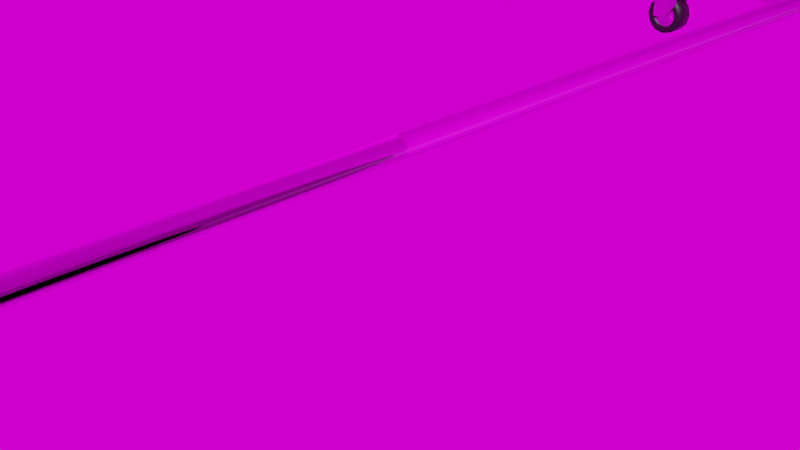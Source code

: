 # Source: pype.blend  (saved by Blender 3.3.6; exported with 4.5.12 LTS)
import bpy
from mathutils import Matrix  # noqa: F401  (used for matrix-valued properties, if any)

bpy.ops.wm.read_factory_settings(use_empty=True)
scene = bpy.context.scene
scene.name = 'Scene'

# ---- collections
col_art = bpy.data.collections.new('art'); scene.collection.children.link(col_art)

# ---- images (referenced by path relative to the original .blend; pixels are not part of the script)
import os
ASSET_DIR = os.environ.get("B2B_ASSET_DIR", "")  # directory of the original .blend (textures are referenced by path, not embedded)
HERE = os.path.dirname(os.path.abspath(__file__))  # packed textures are extracted next to this script under _unpacked/

def load_image(name, relpath, width, height, colorspace="sRGB"):
    """Load a texture the original file referenced (path relative to the .blend, or extracted next to this script)."""
    p = next((c for c in (os.path.join(HERE, relpath), os.path.join(ASSET_DIR, relpath)) if relpath and os.path.exists(c)), "")
    if p:
        img = bpy.data.images.load(p, check_existing=True)
        img.name = name
    else:  # same state as the original file: an image datablock whose file is absent (Cycles renders it pink)
        img = bpy.data.images.new(name, width, height)
        img.source = "FILE"
        img.filepath = "//" + (relpath or name)
    img.colorspace_settings.name = colorspace
    return img
img_metal012_2k_displacement_jpg_002 = load_image('Metal012_2K_Displacement.jpg.002', 'Metal012_2K-JPG/Metal012_2K_Displacement.jpg', 1024, 1024, 'Non-Color')
img_metal012_2k_color_jpg_002 = load_image('Metal012_2K_Color.jpg.002', 'Metal012_2K-JPG/Metal012_2K_Color.jpg', 1024, 1024, 'sRGB')
img_metal012_2k_color_jpg_003 = load_image('Metal012_2K_Color.jpg.003', 'Metal012_2K-JPG/Metal012_2K_Color.jpg', 1024, 1024, 'Non-Color')
img_metal012_2k_roughness_jpg_001 = load_image('Metal012_2K_Roughness.jpg.001', 'Metal012_2K-JPG/Metal012_2K_Roughness.jpg', 1024, 1024, 'Non-Color')
img_metal012_2k_normaldx_jpg_001 = load_image('Metal012_2K_NormalDX.jpg.001', 'Metal012_2K-JPG/Metal012_2K_NormalDX.jpg', 1024, 1024, 'Non-Color')
img_blocky_photo_studio_2k_hdr = load_image('blocky_photo_studio_2k.hdr', 'blocky_photo_studio_2k.hdr', 1024, 1024, 'Linear Rec.709')

# ---- materials (node trees are filled in below, after node groups)
mat_metal = bpy.data.materials.new('Metal')
mat_metal.use_transparent_shadow = False
mat_004 = bpy.data.materials.new('マテリアル.004')
mat_004.use_transparent_shadow = False

# ---- material node trees
mat_metal.use_nodes = True; mat_metal.node_tree.nodes.clear()
_N = mat_metal.node_tree.nodes; _L = mat_metal.node_tree.links
n0 = _N.new('NodeFrame'); n0.name = 'Frame'; n0.location = (-1270, 330)
n0.label = 'Mapping'
n0.width = 400
n1 = _N.new('NodeFrame'); n1.name = 'Frame.001'; n1.location = (-624, 530)
n1.label = 'Textures'
n1.width = 354
n2 = _N.new('ShaderNodeOutputMaterial'); n2.name = 'Material Output'; n2.location = (300, 300)
n3 = _N.new('ShaderNodeDisplacement'); n3.name = 'Displacement'; n3.location = (110, -400)
n3.inputs[2].default_value = 1.0
n4 = _N.new('ShaderNodeDisplacement'); n4.name = 'Displacement.001'; n4.location = (110, -400)
n4.inputs[2].default_value = 1.0
n5 = _N.new('ShaderNodeTexImage'); n5.name = 'Image Texture'; n5.location = (84, -1150)
n5.label = 'Displacement'
n5.image = img_metal012_2k_displacement_jpg_002
n6 = _N.new('ShaderNodeDisplacement'); n6.name = 'Displacement.002'; n6.location = (110, -400)
n6.inputs[2].default_value = 1.0
n7 = _N.new('ShaderNodeTexImage'); n7.name = 'Image Texture.001'; n7.location = (84, -30)
n7.label = 'Base Color'
n7.image = img_metal012_2k_color_jpg_002
n8 = _N.new('ShaderNodeTexImage'); n8.name = 'Image Texture.002'; n8.location = (84, -310)
n8.label = 'Metallic'
n8.image = img_metal012_2k_color_jpg_003
n9 = _N.new('ShaderNodeTexImage'); n9.name = 'Image Texture.003'; n9.location = (84, -590)
n9.label = 'Roughness'
n9.image = img_metal012_2k_roughness_jpg_001
n10 = _N.new('ShaderNodeTexImage'); n10.name = 'Image Texture.004'; n10.location = (84, -870)
n10.label = 'Normal'
n10.image = img_metal012_2k_normaldx_jpg_001
n11 = _N.new('ShaderNodeNormalMap'); n11.name = 'Normal Map'; n11.location = (-240, -340)
n12 = _N.new('ShaderNodeMapping'); n12.name = 'Mapping'; n12.location = (230, -30)
n13 = _N.new('NodeReroute'); n13.name = 'Reroute'; n13.location = (34, -700)
n13.width = 16
n13.socket_idname = 'NodeSocketVector'
n14 = _N.new('ShaderNodeTexCoord'); n14.name = 'Texture Coordinate'; n14.location = (30, -30)
n15 = _N.new('ShaderNodeBsdfPrincipled'); n15.name = 'Principled BSDF'; n15.location = (10, 300)
n15.distribution = 'GGX'
n15.subsurface_method = 'RANDOM_WALK_SKIN'
n15.inputs[3].default_value = 1.45
n15.inputs[11].default_value = 1.245
n15.inputs[27].default_value = (0.0, 0.0, 0.0, 1.0)
n15.inputs[28].default_value = 1.0
n5.parent = n1
n7.parent = n1
n8.parent = n1
n9.parent = n1
n10.parent = n1
n12.parent = n0
n13.parent = n1
n14.parent = n0
_L.new(n15.outputs[0], n2.inputs[0])
_L.new(n3.outputs[0], n2.inputs[2])
_L.new(n5.outputs[0], n6.inputs[0])
_L.new(n7.outputs[0], n15.inputs[0])
_L.new(n8.outputs[0], n15.inputs[1])
_L.new(n9.outputs[0], n15.inputs[2])
_L.new(n10.outputs[0], n11.inputs[1])
_L.new(n11.outputs[0], n15.inputs[5])
_L.new(n13.outputs[0], n7.inputs[0])
_L.new(n13.outputs[0], n8.inputs[0])
_L.new(n13.outputs[0], n9.inputs[0])
_L.new(n13.outputs[0], n10.inputs[0])
_L.new(n13.outputs[0], n5.inputs[0])
_L.new(n12.outputs[0], n13.inputs[0])
_L.new(n14.outputs[2], n12.inputs[0])
n2.is_active_output = True
mat_004.use_nodes = True; mat_004.node_tree.nodes.clear()
_N = mat_004.node_tree.nodes; _L = mat_004.node_tree.links
n0 = _N.new('ShaderNodeBsdfPrincipled'); n0.name = 'Principled BSDF'; n0.location = (10, 300)
n0.distribution = 'GGX'
n0.subsurface_method = 'RANDOM_WALK_SKIN'
n0.inputs[0].default_value = (0.0, 0.0, 0.0, 1.0)
n0.inputs[3].default_value = 1.45
n0.inputs[27].default_value = (0.0, 0.0, 0.0, 1.0)
n0.inputs[28].default_value = 1.0
n1 = _N.new('ShaderNodeOutputMaterial'); n1.name = 'Material Output'; n1.location = (300, 300)
_L.new(n0.outputs[0], n1.inputs[0])
n1.is_active_output = True

# ---- world
world_world = bpy.data.worlds.new('World'); scene.world = world_world
world_world.use_nodes = True; world_world.node_tree.nodes.clear()
_N = world_world.node_tree.nodes; _L = world_world.node_tree.links
n0 = _N.new('ShaderNodeOutputWorld'); n0.name = 'World Output'; n0.location = (300, 300)
n1 = _N.new('ShaderNodeBackground'); n1.name = 'Background'; n1.location = (10, 300)
n2 = _N.new('ShaderNodeTexImage'); n2.name = 'Image Texture'; n2.location = (-291, 288)
n2.image = img_blocky_photo_studio_2k_hdr
_L.new(n1.outputs[0], n0.inputs[0])
_L.new(n2.outputs[0], n1.inputs[0])
n0.is_active_output = True
world_world.color = (0.05088, 0.05088, 0.05088)
world_world.use_sun_shadow = False
world_world.sun_shadow_jitter_overblur = 0.0

# ---- cameras
cam_camera = bpy.data.cameras.new('Camera')
cam_camera.clip_end = 100.0
cam_camera.ortho_scale = 7.314

# ---- lights
light_light = bpy.data.lights.new('Light', 'POINT')
light_light.transmission_factor = 0.0
light_light.energy = 1000.0
light_light.shadow_soft_size = 0.1
light_light.shadow_maximum_resolution = 0.006
light_light.use_absolute_resolution = True
light_spot = bpy.data.lights.new('Spot', 'POINT')
light_spot.transmission_factor = 0.0
light_spot.energy = 1000.0
light_spot.shadow_soft_size = 0.25
light_spot.shadow_maximum_resolution = 0.006
light_spot.use_absolute_resolution = True

# ---- meshes
me_001 = bpy.data.meshes.new('円.001')
me_001.from_pydata([(0.0, 1.0, 0.0), (-0.7071, 0.7071, 0.0), (-1.0, 0.0, 0.0), (-0.7071, -0.7071, 0.0), (0.0, -1.0, 0.0), (0.7071, -0.7071, 0.0), (1.0, 0.0, 0.0), (0.7071, 0.7071, 0.0), (-3.864e-07, 1.15, 1.413), (-0.7042, 0.8131, 1.819), (-0.9959, 2.028e-08, 1.988), (-0.7042, -0.8131, 1.819), (-3.45e-07, -1.15, 1.413), (0.7042, -0.8131, 1.006), (0.9959, -2.112e-08, 0.8377), (0.7042, 0.8131, 1.006), (0.9939, 1.15, 2.429), (0.5873, 0.8131, 3.133), (0.4189, 5.892e-08, 3.425), (0.5873, -0.8131, 3.133), (0.9939, -1.15, 2.429), (1.4, -0.8131, 1.725), (1.569, 1.752e-08, 1.433), (1.4, 0.8131, 1.725), (1.727, 1.011, 2.465), (1.727, 0.7147, 3.179), (1.727, 2.409e-07, 3.475), (1.727, -0.7147, 3.179), (1.727, -1.011, 2.465), (1.727, -0.7147, 1.75), (1.727, 2.046e-07, 1.454), (1.727, 0.7147, 1.75), (1.749, 1.129, 2.465), (1.749, 0.7987, 3.263), (1.749, 1.019e-08, 3.594), (1.749, -0.7987, 3.263), (1.749, -1.129, 2.465), (1.749, -0.7987, 1.666), (1.749, -3.048e-08, 1.335), (1.749, 0.7987, 1.666), (1.977, 1.129, 2.465), (1.977, 0.7987, 3.263), (1.977, 1.019e-08, 3.594), (1.977, -0.7987, 3.263), (1.977, -1.129, 2.465), (1.977, -0.7987, 1.666), (1.977, -3.048e-08, 1.335), (1.977, 0.7987, 1.666), (2.066, 1.18, 2.465), (2.066, 1.18, 3.848), (2.066, 1.019e-08, 3.848), (2.066, -1.104, 3.848), (2.066, -1.104, 2.465), (2.066, -1.104, 1.102), (2.066, -2.98e-08, 1.102), (2.066, 1.18, 1.102), (4.569, 1.18, 2.465), (4.569, 1.18, 3.848), (4.569, -1.104, 3.848), (4.569, -1.104, 2.465), (2.881, -1.104, 1.102), (2.881, 1.18, 1.102), (0.002219, 0.9021, 0.009024), (-0.6354, 0.6418, 0.004076), (-0.9036, 0.0, 0.0008523), (-0.6354, -0.6418, 0.004076), (0.002219, -0.9021, 0.009024), (0.6357, -0.6402, 0.005888), (0.9035, -7.86e-09, 0.001778), (0.6357, 0.6402, 0.005888), (0.01009, 1.051, 1.415), (-0.6339, 0.7444, 1.792), (-0.8994, 1.393e-08, 1.947), (-0.6339, -0.7444, 1.792), (0.01009, -1.051, 1.415), (0.6446, -0.7347, 1.035), (0.8994, -2.007e-08, 0.8763), (0.6446, 0.7347, 1.035), (0.9889, 1.051, 2.418), (0.6152, 0.7439, 3.064), (0.4614, 4.631e-08, 3.33), (0.6152, -0.7439, 3.064), (0.9889, -1.051, 2.418), (1.364, -0.7358, 1.779), (1.521, 3.675e-08, 1.523), (1.364, 0.7358, 1.779), (1.82, 0.9068, 2.46), (1.82, 0.6535, 3.112), (1.819, 2.847e-07, 3.39), (1.82, -0.6535, 3.112), (1.82, -0.9068, 2.46), (1.82, -0.64, 1.828), (1.82, 1.342e-07, 1.557), (1.82, 0.64, 1.828), (1.82, 1.028, 2.465), (1.82, 0.7272, 3.192), (1.82, 5.534e-08, 3.493), (1.82, -0.7272, 3.192), (1.82, -1.028, 2.465), (1.82, -0.7272, 1.737), (1.82, -5.035e-08, 1.436), (1.82, 0.7272, 1.737), (2.051, 1.039, 2.465), (2.066, 0.7323, 3.204), (2.068, 7.788e-05, 3.507), (2.06, -0.7281, 3.206), (2.036, -1.036, 2.465), (2.06, -0.7284, 1.724), (2.066, 8.141e-05, 1.423), (2.065, 0.7326, 1.725), (2.13, 1.09, 2.465), (2.142, 1.091, 3.837), (2.154, 7.579e-05, 3.83), (2.139, -1.016, 3.836), (2.123, -1.014, 2.465), (2.139, -1.016, 1.114), (2.154, 7.999e-05, 1.12), (2.142, 1.091, 1.113), (4.569, 1.09, 2.465), (4.569, 1.09, 3.848), (4.569, -1.014, 3.848), (4.569, -1.014, 2.465), (2.881, -1.014, 1.102), (2.881, 1.09, 1.102)], [], [(6, 7, 15, 14), (4, 5, 13, 12), (2, 3, 11, 10), (0, 1, 9, 8), (7, 0, 8, 15), (5, 6, 14, 13), (3, 4, 12, 11), (1, 2, 10, 9), (15, 8, 16, 23), (13, 14, 22, 21), (11, 12, 20, 19), (9, 10, 18, 17), (14, 15, 23, 22), (12, 13, 21, 20), (10, 11, 19, 18), (8, 9, 17, 16), (18, 19, 27, 26), (16, 17, 25, 24), (23, 16, 24, 31), (21, 22, 30, 29), (19, 20, 28, 27), (17, 18, 26, 25), (22, 23, 31, 30), (20, 21, 29, 28), (26, 27, 35, 34), (24, 25, 33, 32), (31, 24, 32, 39), (29, 30, 38, 37), (27, 28, 36, 35), (25, 26, 34, 33), (30, 31, 39, 38), (28, 29, 37, 36), (38, 39, 47, 46), (36, 37, 45, 44), (34, 35, 43, 42), (32, 33, 41, 40), (39, 32, 40, 47), (37, 38, 46, 45), (35, 36, 44, 43), (33, 34, 42, 41), (43, 44, 52, 51), (41, 42, 50, 49), (46, 47, 55, 54), (44, 45, 53, 52), (42, 43, 51, 50), (40, 41, 49, 48), (47, 40, 48, 55), (45, 46, 54, 53), (55, 48, 56, 61), (51, 52, 59, 58), (52, 53, 60, 59), (48, 49, 57, 56), (68, 76, 77, 69), (66, 74, 75, 67), (64, 72, 73, 65), (62, 70, 71, 63), (69, 77, 70, 62), (67, 75, 76, 68), (65, 73, 74, 66), (63, 71, 72, 64), (77, 85, 78, 70), (75, 83, 84, 76), (73, 81, 82, 74), (71, 79, 80, 72), (76, 84, 85, 77), (74, 82, 83, 75), (72, 80, 81, 73), (70, 78, 79, 71), (80, 88, 89, 81), (78, 86, 87, 79), (85, 93, 86, 78), (83, 91, 92, 84), (81, 89, 90, 82), (79, 87, 88, 80), (84, 92, 93, 85), (82, 90, 91, 83), (88, 96, 97, 89), (86, 94, 95, 87), (93, 101, 94, 86), (91, 99, 100, 92), (89, 97, 98, 90), (87, 95, 96, 88), (92, 100, 101, 93), (90, 98, 99, 91), (100, 108, 109, 101), (98, 106, 107, 99), (96, 104, 105, 97), (94, 102, 103, 95), (101, 109, 102, 94), (99, 107, 108, 100), (97, 105, 106, 98), (95, 103, 104, 96), (105, 113, 114, 106), (103, 111, 112, 104), (108, 116, 117, 109), (106, 114, 115, 107), (104, 112, 113, 105), (102, 110, 111, 103), (109, 117, 110, 102), (107, 115, 116, 108), (117, 123, 118, 110), (113, 120, 121, 114), (114, 121, 122, 115), (110, 118, 119, 111), (1, 0, 62, 63), (2, 1, 63, 64), (3, 2, 64, 65), (4, 3, 65, 66), (5, 4, 66, 67), (6, 5, 67, 68), (7, 6, 68, 69), (0, 7, 69, 62), (49, 50, 112, 111), (50, 51, 113, 112), (53, 54, 116, 115), (54, 55, 117, 116), (56, 57, 119, 118), (58, 59, 121, 120), (59, 60, 122, 121), (61, 56, 118, 123), (55, 61, 123, 117), (51, 58, 120, 113), (60, 53, 115, 122), (57, 49, 111, 119)])
me_001.polygons.foreach_set('use_smooth', [True] * 124)
_uv = me_001.uv_layers.new(name='UVマップ')
_uv.uv.foreach_set('vector', [0.0, 0.0, 0.0, 0.0, 0.0, 0.0, 0.0, 0.0, 0.0, 0.0, 0.0, 0.0, 0.0, 0.0, 0.0, 0.0, 0.0, 0.0, 0.0, 0.0, 0.0, 0.0, 0.0, 0.0, 0.0, 0.0, 0.0, 0.0, 0.0, 0.0, 0.0, 0.0, 0.0, 0.0, 0.0, 0.0, 0.0, 0.0, 0.0, 0.0, 0.0, 0.0, 0.0, 0.0, 0.0, 0.0, 0.0, 0.0, 0.0, 0.0, 0.0, 0.0, 0.0, 0.0, 0.0, 0.0, 0.0, 0.0, 0.0, 0.0, 0.0, 0.0, 0.0, 0.0, 0.0, 0.0, 0.0, 0.0, 0.0, 0.0, 0.0, 0.0, 0.0, 0.0, 0.0, 0.0, 0.0, 0.0, 0.0, 0.0, 0.0, 0.0, 0.0, 0.0, 0.0, 0.0, 0.0, 0.0, 0.0, 0.0, 0.0, 0.0, 0.0, 0.0, 0.0, 0.0, 0.0, 0.0, 0.0, 0.0, 0.0, 0.0, 0.0, 0.0, 0.0, 0.0, 0.0, 0.0, 0.0, 0.0, 0.0, 0.0, 0.0, 0.0, 0.0, 0.0, 0.0, 0.0, 0.0, 0.0, 0.0, 0.0, 0.0, 0.0, 0.0, 0.0, 0.0, 0.0, 0.0, 0.0, 0.0, 0.0, 0.0, 0.0, 0.0, 0.0, 0.0, 0.0, 0.0, 0.0, 0.0, 0.0, 0.0, 0.0, 0.0, 0.0, 0.0, 0.0, 0.0, 0.0, 0.0, 0.0, 0.0, 0.0, 0.0, 0.0, 0.0, 0.0, 0.0, 0.0, 0.0, 0.0, 0.0, 0.0, 0.0, 0.0, 0.0, 0.0, 0.0, 0.0, 0.0, 0.0, 0.0, 0.0, 0.0, 0.0, 0.0, 0.0, 0.0, 0.0, 0.0, 0.0, 0.0, 0.0, 0.0, 0.0, 0.0, 0.0, 0.0, 0.0, 0.0, 0.0, 0.0, 0.0, 0.0, 0.0, 0.0, 0.0, 0.0, 0.0, 0.0, 0.0, 0.0, 0.0, 0.0, 0.0, 0.0, 0.0, 0.0, 0.0, 0.0, 0.0, 0.0, 0.0, 0.0, 0.0, 0.0, 0.0, 0.0, 0.0, 0.0, 0.0, 0.0, 0.0, 0.0, 0.0, 0.0, 0.0, 0.0, 0.0, 0.0, 0.0, 0.0, 0.0, 0.0, 0.0, 0.0, 0.0, 0.0, 0.0, 0.0, 0.0, 0.0, 0.0, 0.0, 0.0, 0.0, 0.0, 0.0, 0.0, 0.0, 0.0, 0.0, 0.0, 0.0, 0.0, 0.0, 0.0, 0.0, 0.0, 0.0, 0.0, 0.0, 0.0, 0.0, 0.0, 0.0, 0.0, 0.0, 0.0, 0.0, 0.0, 0.0, 0.0, 0.0, 0.0, 0.0, 0.0, 0.0, 0.0, 0.0, 0.0, 0.0, 0.0, 0.0, 0.0, 0.0, 0.0, 0.0, 0.0, 0.0, 0.0, 0.0, 0.0, 0.0, 0.0, 0.0, 0.0, 0.0, 0.0, 0.0, 0.0, 0.0, 0.0, 0.0, 0.0, 0.0, 0.0, 0.0, 0.0, 0.0, 0.0, 0.0, 0.0, 0.0, 0.0, 0.0, 0.0, 0.0, 0.0, 0.0, 0.0, 0.0, 0.0, 0.0, 0.0, 0.0, 0.0, 0.0, 0.0, 0.0, 0.0, 0.0, 0.0, 0.0, 0.0, 0.0, 0.0, 0.0, 0.0, 0.0, 0.0, 0.0, 0.0, 0.0, 0.0, 0.0, 0.0, 0.0, 0.0, 0.0, 0.0, 0.0, 0.0, 0.0, 0.0, 0.0, 0.0, 0.0, 0.0, 0.0, 0.0, 0.0, 0.0, 0.0, 0.0, 0.0, 0.0, 0.0, 0.0, 0.0, 0.0, 0.0, 0.0, 0.0, 0.0, 0.0, 0.0, 0.0, 0.0, 0.0, 0.0, 0.0, 0.0, 0.0, 0.0, 0.0, 0.0, 0.0, 0.0, 0.0, 0.0, 0.0, 0.0, 0.0, 0.0, 0.0, 0.0, 0.0, 0.0, 0.0, 0.0, 0.0, 0.0, 0.0, 0.0, 0.0, 0.0, 0.0, 0.0, 0.0, 0.0, 0.0, 0.0, 0.0, 0.0, 0.0, 0.0, 0.0, 0.0, 0.0, 0.0, 0.0, 0.0, 0.0, 0.0, 0.0, 0.0, 0.0, 0.0, 0.0, 0.0, 0.0, 0.0, 0.0, 0.0, 0.0, 0.0, 0.0, 0.0, 0.0, 0.0, 0.0, 0.0, 0.0, 0.0, 0.0, 0.0, 0.0, 0.0, 0.0, 0.0, 0.0, 0.0, 0.0, 0.0, 0.0, 0.0, 0.0, 0.0, 0.0, 0.0, 0.0, 0.0, 0.0, 0.0, 0.0, 0.0, 0.0, 0.0, 0.0, 0.0, 0.0, 0.0, 0.0, 0.0, 0.0, 0.0, 0.0, 0.0, 0.0, 0.0, 0.0, 0.0, 0.0, 0.0, 0.0, 0.0, 0.0, 0.0, 0.0, 0.0, 0.0, 0.0, 0.0, 0.0, 0.0, 0.0, 0.0, 0.0, 0.0, 0.0, 0.0, 0.0, 0.0, 0.0, 0.0, 0.0, 0.0, 0.0, 0.0, 0.0, 0.0, 0.0, 0.0, 0.0, 0.0, 0.0, 0.0, 0.0, 0.0, 0.0, 0.0, 0.0, 0.0, 0.0, 0.0, 0.0, 0.0, 0.0, 0.0, 0.0, 0.0, 0.0, 0.0, 0.0, 0.0, 0.0, 0.0, 0.0, 0.0, 0.0, 0.0, 0.0, 0.0, 0.0, 0.0, 0.0, 0.0, 0.0, 0.0, 0.0, 0.0, 0.0, 0.0, 0.0, 0.0, 0.0, 0.0, 0.0, 0.0, 0.0, 0.0, 0.0, 0.0, 0.0, 0.0, 0.0, 0.0, 0.0, 0.0, 0.0, 0.0, 0.0, 0.0, 0.0, 0.0, 0.0, 0.0, 0.0, 0.0, 0.0, 0.0, 0.0, 0.0, 0.0, 0.0, 0.0, 0.0, 0.0, 0.0, 0.0, 0.0, 0.0, 0.0, 0.0, 0.0, 0.0, 0.0, 0.0, 0.0, 0.0, 0.0, 0.0, 0.0, 0.0, 0.0, 0.0, 0.0, 0.0, 0.0, 0.0, 0.0, 0.0, 0.0, 0.0, 0.0, 0.0, 0.0, 0.0, 0.0, 0.0, 0.0, 0.0, 0.0, 0.0, 0.0, 0.0, 0.0, 0.0, 0.0, 0.0, 0.0, 0.0, 0.0, 0.0, 0.0, 0.0, 0.0, 0.0, 0.0, 0.0, 0.0, 0.0, 0.0, 0.0, 0.0, 0.0, 0.0, 0.0, 0.0, 0.0, 0.0, 0.0, 0.0, 0.0, 0.0, 0.0, 0.0, 0.0, 0.0, 0.0, 0.0, 0.0, 0.0, 0.0, 0.0, 0.0, 0.0, 0.0, 0.0, 0.0, 0.0, 0.0, 0.0, 0.0, 0.0, 0.0, 0.0, 0.0, 0.0, 0.0, 0.0, 0.0, 0.0, 0.0, 0.0, 0.0, 0.0, 0.0, 0.0, 0.0, 0.0, 0.0, 0.0, 0.0, 0.0, 0.0, 0.0, 0.0, 0.0, 0.0, 0.0, 0.0, 0.0, 0.0, 0.0, 0.0, 0.0, 0.0, 0.0, 0.0, 0.0, 0.0, 0.0, 0.0, 0.0, 0.0, 0.0, 0.0, 0.0, 0.0, 0.0, 0.0, 0.0, 0.0, 0.0, 0.0, 0.0, 0.0, 0.0, 0.0, 0.0, 0.0, 0.0, 0.0, 0.0, 0.0, 0.0, 0.0, 0.0, 0.0, 0.0, 0.0, 0.0, 0.0, 0.0, 0.0, 0.0, 0.0, 0.0, 0.0, 0.0, 0.0, 0.0, 0.0, 0.0, 0.0, 0.0, 0.0, 0.0, 0.0, 0.0, 0.0, 0.0, 0.0, 0.0, 0.0, 0.0, 0.0, 0.0, 0.0, 0.0, 0.0, 0.0, 0.0, 0.0, 0.0, 0.0, 0.0, 0.0, 0.0, 0.0, 0.0, 0.0, 0.0, 0.0, 0.0, 0.0, 0.0, 0.0, 0.0, 0.0, 0.0, 0.0, 0.0, 0.0, 0.0, 0.0, 0.0, 0.0, 0.0, 0.0, 0.0, 0.0, 0.0, 0.0, 0.0, 0.0, 0.0, 0.0, 0.0, 0.0, 0.0, 0.0, 0.0, 0.0, 0.0, 0.0, 0.0, 0.0, 0.0, 0.0, 0.0, 0.0, 0.0, 0.0, 0.0, 0.0, 0.0, 0.0, 0.0, 0.0, 0.0, 0.0, 0.0, 0.0, 0.0, 0.0, 0.0, 0.0, 0.0, 0.0, 0.0, 0.0, 0.0, 0.0, 0.0, 0.0, 0.0, 0.0, 0.0, 0.0, 0.0, 0.0, 0.0, 0.0, 0.0, 0.0, 0.0, 0.0, 0.0, 0.0, 0.0, 0.0, 0.0, 0.0, 0.0, 0.0, 0.0, 0.0, 0.0, 0.0, 0.0, 0.0, 0.0, 0.0, 0.0, 0.0, 0.0, 0.0, 0.0, 0.0, 0.0, 0.0, 0.0, 0.0, 0.0, 0.0, 0.0, 0.0, 0.0, 0.0, 0.0, 0.0, 0.0, 0.0, 0.0, 0.0, 0.0, 0.0, 0.0, 0.0, 0.0, 0.0, 0.0, 0.0, 0.0, 0.0, 0.0, 0.0, 0.0, 0.0, 0.0, 0.0, 0.0, 0.0, 0.0, 0.0, 0.0, 0.0, 0.0, 0.0, 0.0, 0.0, 0.0, 0.0, 0.0, 0.0, 0.0, 0.0, 0.0, 0.0, 0.0, 0.0, 0.0, 0.0, 0.0, 0.0, 0.0, 0.0, 0.0, 0.0, 0.0, 0.0, 0.0, 0.0, 0.0, 0.0, 0.0, 0.0, 0.0, 0.0, 0.0, 0.0, 0.0, 0.0, 0.0, 0.0, 0.0, 0.0, 0.0, 0.0, 0.0, 0.0, 0.0, 0.0, 0.0, 0.0, 0.0, 0.0, 0.0, 0.0, 0.0, 0.0, 0.0, 0.0, 0.0, 0.0, 0.0, 0.0, 0.0, 0.0, 0.0, 0.0, 0.0, 0.0, 0.0, 0.0, 0.0, 0.0, 0.0])
me_001.materials.append(mat_metal)
me_001.update()
me_003 = bpy.data.meshes.new('円.003')
me_003.from_pydata([(5.95e-09, 0.6472, 0.4723), (-0.3236, 0.5605, 0.4723), (-0.5605, 0.3236, 0.4723), (-0.6472, 1.34e-08, 0.4723), (-0.5605, -0.3236, 0.4723), (-0.3236, -0.5605, 0.4723), (-9.833e-10, -0.6472, 0.4723), (0.3236, -0.5605, 0.4723), (0.5605, -0.3236, 0.4723), (0.6472, 6.467e-09, 0.4723), (0.5605, 0.3236, 0.4723), (0.3236, 0.5605, 0.4723), (-0.3236, 0.5605, -0.4723), (2.484e-09, 0.6472, -0.4723), (-0.5605, 0.3236, -0.4723), (-0.6472, -3.135e-08, -0.4723), (-0.5605, -0.3236, -0.4723), (-0.3236, -0.5605, -0.4723), (-9.833e-10, -0.6472, -0.4723), (0.3236, -0.5605, -0.4723), (0.5605, -0.3236, -0.4723), (0.6472, -3.655e-08, -0.4723), (0.5605, 0.3236, -0.4723), (0.3236, 0.5605, -0.4723), (-0.5, 0.866, 0.4723), (2.484e-09, 1.0, 0.4723), (-0.866, 0.5, 0.4723), (-1.0, 9.934e-09, 0.4723), (-0.866, -0.5, 0.4723), (-0.5, -0.866, 0.4723), (2.484e-09, -1.0, 0.4723), (0.5, -0.866, 0.4723), (0.866, -0.5, 0.4723), (1.0, 9.934e-09, 0.4723), (0.866, 0.5, 0.4723), (0.5, 0.866, 0.4723), (-0.5, 0.866, -0.4723), (2.484e-09, 1.0, -0.4723), (-0.866, 0.5, -0.4723), (-1.0, -3.135e-08, -0.4723), (-0.866, -0.5, -0.4723), (-0.5, -0.866, -0.4723), (2.484e-09, -1.0, -0.4723), (0.5, -0.866, -0.4723), (0.866, -0.5, -0.4723), (1.0, -3.135e-08, -0.4723), (0.866, 0.5, -0.4723), (0.5, 0.866, -0.4723), (-0.3517, 0.6092, 0.4723), (2.484e-09, 0.7034, 0.4723), (-0.6092, 0.3517, 0.4723), (-0.7034, 9.934e-09, 0.4723), (-0.6092, -0.3517, 0.4723), (-0.3517, -0.6092, 0.4723), (2.484e-09, -0.7034, 0.4723), (0.3517, -0.6092, 0.4723), (0.6092, -0.3517, 0.4723), (0.7034, 9.934e-09, 0.4723), (0.6092, 0.3517, 0.4723), (0.3517, 0.6092, 0.4723), (-0.3517, 0.6092, -0.4723), (2.484e-09, 0.7034, -0.4723), (-0.6092, 0.3517, -0.4723), (-0.7034, -3.135e-08, -0.4723), (-0.6092, -0.3517, -0.4723), (-0.3517, -0.6092, -0.4723), (2.484e-09, -0.7034, -0.4723), (0.3517, -0.6092, -0.4723), (0.6092, -0.3517, -0.4723), (0.7034, -3.135e-08, -0.4723), (0.6092, 0.3517, -0.4723), (0.3517, 0.6092, -0.4723), (-0.2197, 0.3805, 0.3691), (2.198e-08, 0.4394, 0.3691), (-0.3805, 0.2197, 0.3691), (-0.4394, 2.943e-08, 0.3691), (-0.3805, -0.2197, 0.3691), (-0.2197, -0.3805, 0.3691), (-1.702e-08, -0.4394, 0.3691), (0.2197, -0.3805, 0.3691), (0.3805, -0.2197, 0.3691), (0.4394, -9.565e-09, 0.3691), (0.3805, 0.2197, 0.3691), (0.2197, 0.3805, 0.3691), (-0.2197, 0.3805, -0.3691), (2.789e-09, 0.4394, -0.3691), (-0.3805, 0.2197, -0.3691), (-0.4394, -3.135e-08, -0.3691), (-0.3805, -0.2197, -0.3691), (-0.2197, -0.3805, -0.3691), (-1.671e-08, -0.4394, -0.3691), (0.2197, -0.3805, -0.3691), (0.3805, -0.2197, -0.3691), (0.4394, -5.259e-08, -0.3691), (0.3805, 0.2197, -0.3691), (0.2197, 0.3805, -0.3691), (-0.3236, 0.5605, 0.3691), (5.95e-09, 0.6472, 0.3691), (-0.5605, 0.3236, 0.3691), (-0.6472, 1.34e-08, 0.3691), (-0.5605, -0.3236, 0.3691), (-0.3236, -0.5605, 0.3691), (-9.833e-10, -0.6472, 0.3691), (0.3236, -0.5605, 0.3691), (0.5605, -0.3236, 0.3691), (0.6472, 6.467e-09, 0.3691), (0.5605, 0.3236, 0.3691), (0.3236, 0.5605, 0.3691), (-0.3236, 0.5605, -0.3691), (2.789e-09, 0.6472, -0.3691), (-0.5605, 0.3236, -0.3691), (-0.6472, -3.135e-08, -0.3691), (-0.5605, -0.3236, -0.3691), (-0.3236, -0.5605, -0.3691), (-6.776e-10, -0.6472, -0.3691), (0.3236, -0.5605, -0.3691), (0.5605, -0.3236, -0.3691), (0.6472, -3.655e-08, -0.3691), (0.5605, 0.3236, -0.3691), (0.3236, 0.5605, -0.3691), (-0.2197, 0.3805, 0.4379), (2.287e-08, 0.4394, 0.4379), (-0.3805, 0.2197, 0.4379), (-0.4394, 2.943e-08, 0.4379), (-0.3805, -0.2197, 0.4379), (-0.2197, -0.3805, 0.4379), (-1.613e-08, -0.4394, 0.4379), (0.2197, -0.3805, 0.4379), (0.3805, -0.2197, 0.4379), (0.4394, -9.565e-09, 0.4379), (0.3805, 0.2197, 0.4379), (0.2197, 0.3805, 0.4379), (-0.2197, 0.3805, -0.4379), (1.905e-09, 0.4394, -0.4379), (-0.3805, 0.2197, -0.4379), (-0.4394, -3.135e-08, -0.4379), (-0.3805, -0.2197, -0.4379), (-0.2197, -0.3805, -0.4379), (-1.759e-08, -0.4394, -0.4379), (0.2197, -0.3805, -0.4379), (0.3805, -0.2197, -0.4379), (0.4394, -5.259e-08, -0.4379), (0.3805, 0.2197, -0.4379), (0.2197, 0.3805, -0.4379)], [], [(4, 3, 99, 100), (18, 19, 115, 114), (35, 25, 37, 47), (24, 26, 38, 36), (32, 33, 45, 44), (29, 30, 42, 41), (26, 27, 39, 38), (33, 34, 46, 45), (30, 31, 43, 42), (27, 28, 40, 39), (34, 35, 47, 46), (25, 24, 36, 37), (31, 32, 44, 43), (28, 29, 41, 40), (49, 48, 24, 25), (48, 50, 26, 24), (50, 51, 27, 26), (51, 52, 28, 27), (52, 53, 29, 28), (53, 54, 30, 29), (54, 55, 31, 30), (55, 56, 32, 31), (56, 57, 33, 32), (57, 58, 34, 33), (58, 59, 35, 34), (59, 49, 25, 35), (60, 61, 37, 36), (62, 60, 36, 38), (63, 62, 38, 39), (64, 63, 39, 40), (65, 64, 40, 41), (66, 65, 41, 42), (67, 66, 42, 43), (68, 67, 43, 44), (69, 68, 44, 45), (70, 69, 45, 46), (71, 70, 46, 47), (61, 71, 47, 37), (0, 1, 48, 49), (1, 2, 50, 48), (2, 3, 51, 50), (3, 4, 52, 51), (4, 5, 53, 52), (5, 6, 54, 53), (6, 7, 55, 54), (7, 8, 56, 55), (8, 9, 57, 56), (9, 10, 58, 57), (10, 11, 59, 58), (11, 0, 49, 59), (12, 13, 61, 60), (14, 12, 60, 62), (15, 14, 62, 63), (16, 15, 63, 64), (17, 16, 64, 65), (18, 17, 65, 66), (19, 18, 66, 67), (20, 19, 67, 68), (21, 20, 68, 69), (22, 21, 69, 70), (23, 22, 70, 71), (13, 23, 71, 61), (82, 81, 129, 130), (11, 10, 106, 107), (1, 0, 97, 96), (8, 7, 103, 104), (5, 4, 100, 101), (0, 11, 107, 97), (2, 1, 96, 98), (9, 8, 104, 105), (6, 5, 101, 102), (3, 2, 98, 99), (10, 9, 105, 106), (7, 6, 102, 103), (84, 86, 134, 132), (15, 16, 112, 111), (22, 23, 119, 118), (13, 12, 108, 109), (19, 20, 116, 115), (16, 17, 113, 112), (23, 13, 109, 119), (12, 14, 110, 108), (20, 21, 117, 116), (17, 18, 114, 113), (14, 15, 111, 110), (21, 22, 118, 117), (73, 72, 96, 97), (72, 74, 98, 96), (74, 75, 99, 98), (75, 76, 100, 99), (76, 77, 101, 100), (77, 78, 102, 101), (78, 79, 103, 102), (79, 80, 104, 103), (80, 81, 105, 104), (81, 82, 106, 105), (82, 83, 107, 106), (83, 73, 97, 107), (84, 85, 109, 108), (86, 84, 108, 110), (87, 86, 110, 111), (88, 87, 111, 112), (89, 88, 112, 113), (90, 89, 113, 114), (91, 90, 114, 115), (92, 91, 115, 116), (93, 92, 116, 117), (94, 93, 117, 118), (95, 94, 118, 119), (85, 95, 119, 109), (120, 121, 131, 130, 129, 128, 127, 126, 125, 124, 123, 122), (79, 78, 126, 127), (76, 75, 123, 124), (83, 82, 130, 131), (72, 73, 121, 120), (80, 79, 127, 128), (77, 76, 124, 125), (73, 83, 131, 121), (74, 72, 120, 122), (81, 80, 128, 129), (78, 77, 125, 126), (75, 74, 122, 123), (132, 134, 135, 136, 137, 138, 139, 140, 141, 142, 143, 133), (92, 93, 141, 140), (89, 90, 138, 137), (86, 87, 135, 134), (93, 94, 142, 141), (90, 91, 139, 138), (87, 88, 136, 135), (94, 95, 143, 142), (85, 84, 132, 133), (91, 92, 140, 139), (88, 89, 137, 136), (95, 85, 133, 143)])
me_003.polygons.foreach_set('use_smooth', [True] * 134)
me_003.polygons.foreach_set('material_index', [0, 0, 0, 0, 0, 0, 0, 0, 0, 0, 0, 0, 0, 0, 0, 0, 0, 0, 0, 0, 0, 0, 0, 0, 0, 0, 0, 0, 0, 0, 0, 0, 0, 0, 0, 0, 0, 0, 0, 0, 0, 0, 0, 0, 0, 0, 0, 0, 0, 0, 0, 0, 0, 0, 0, 0, 0, 0, 0, 0, 0, 0, 1, 0, 0, 0, 0, 0, 0, 0, 0, 0, 0, 0, 1, 0, 0, 0, 0, 0, 0, 0, 0, 0, 0, 0, 1, 1, 1, 1, 1, 1, 1, 1, 1, 1, 1, 1, 1, 1, 1, 1, 1, 1, 1, 1, 1, 1, 1, 1, 1, 1, 1, 1, 1, 1, 1, 1, 1, 1, 1, 1, 1, 1, 1, 1, 1, 1, 1, 1, 1, 1, 1, 1])
_uv = me_003.uv_layers.new(name='UVマップ')
_uv.uv.foreach_set('vector', [0.0, 0.0, 0.0, 0.0, 0.0, 0.0, 0.0, 0.0, 0.0, 0.0, 0.0, 0.0, 0.0, 0.0, 0.0, 0.0, 0.0, 0.0, 0.0, 0.0, 0.0, 0.0, 0.0, 0.0, 0.0, 0.0, 0.0, 0.0, 0.0, 0.0, 0.0, 0.0, 0.0, 0.0, 0.0, 0.0, 0.0, 0.0, 0.0, 0.0, 0.0, 0.0, 0.0, 0.0, 0.0, 0.0, 0.0, 0.0, 0.0, 0.0, 0.0, 0.0, 0.0, 0.0, 0.0, 0.0, 0.0, 0.0, 0.0, 0.0, 0.0, 0.0, 0.0, 0.0, 0.0, 0.0, 0.0, 0.0, 0.0, 0.0, 0.0, 0.0, 0.0, 0.0, 0.0, 0.0, 0.0, 0.0, 0.0, 0.0, 0.0, 0.0, 0.0, 0.0, 0.0, 0.0, 0.0, 0.0, 0.0, 0.0, 0.0, 0.0, 0.0, 0.0, 0.0, 0.0, 0.0, 0.0, 0.0, 0.0, 0.0, 0.0, 0.0, 0.0, 0.0, 0.0, 0.0, 0.0, 0.0, 0.0, 0.0, 0.0, 0.0, 0.0, 0.0, 0.0, 0.0, 0.0, 0.0, 0.0, 0.0, 0.0, 0.0, 0.0, 0.0, 0.0, 0.0, 0.0, 0.0, 0.0, 0.0, 0.0, 0.0, 0.0, 0.0, 0.0, 0.0, 0.0, 0.0, 0.0, 0.0, 0.0, 0.0, 0.0, 0.0, 0.0, 0.0, 0.0, 0.0, 0.0, 0.0, 0.0, 0.0, 0.0, 0.0, 0.0, 0.0, 0.0, 0.0, 0.0, 0.0, 0.0, 0.0, 0.0, 0.0, 0.0, 0.0, 0.0, 0.0, 0.0, 0.0, 0.0, 0.0, 0.0, 0.0, 0.0, 0.0, 0.0, 0.0, 0.0, 0.0, 0.0, 0.0, 0.0, 0.0, 0.0, 0.0, 0.0, 0.0, 0.0, 0.0, 0.0, 0.0, 0.0, 0.0, 0.0, 0.0, 0.0, 0.0, 0.0, 0.0, 0.0, 0.0, 0.0, 0.0, 0.0, 0.0, 0.0, 0.0, 0.0, 0.0, 0.0, 0.0, 0.0, 0.0, 0.0, 0.0, 0.0, 0.0, 0.0, 0.0, 0.0, 0.0, 0.0, 0.0, 0.0, 0.0, 0.0, 0.0, 0.0, 0.0, 0.0, 0.0, 0.0, 0.0, 0.0, 0.0, 0.0, 0.0, 0.0, 0.0, 0.0, 0.0, 0.0, 0.0, 0.0, 0.0, 0.0, 0.0, 0.0, 0.0, 0.0, 0.0, 0.0, 0.0, 0.0, 0.0, 0.0, 0.0, 0.0, 0.0, 0.0, 0.0, 0.0, 0.0, 0.0, 0.0, 0.0, 0.0, 0.0, 0.0, 0.0, 0.0, 0.0, 0.0, 0.0, 0.0, 0.0, 0.0, 0.0, 0.0, 0.0, 0.0, 0.0, 0.0, 0.0, 0.0, 0.0, 0.0, 0.0, 0.0, 0.0, 0.0, 0.0, 0.0, 0.0, 0.0, 0.0, 0.0, 0.0, 0.0, 0.0, 0.0, 0.0, 0.0, 0.0, 0.0, 0.0, 0.0, 0.0, 0.0, 0.0, 0.0, 0.0, 0.0, 0.0, 0.0, 0.0, 0.0, 0.0, 0.0, 0.0, 0.0, 0.0, 0.0, 0.0, 0.0, 0.0, 0.0, 0.0, 0.0, 0.0, 0.0, 0.0, 0.0, 0.0, 0.0, 0.0, 0.0, 0.0, 0.0, 0.0, 0.0, 0.0, 0.0, 0.0, 0.0, 0.0, 0.0, 0.0, 0.0, 0.0, 0.0, 0.0, 0.0, 0.0, 0.0, 0.0, 0.0, 0.0, 0.0, 0.0, 0.0, 0.0, 0.0, 0.0, 0.0, 0.0, 0.0, 0.0, 0.0, 0.0, 0.0, 0.0, 0.0, 0.0, 0.0, 0.0, 0.0, 0.0, 0.0, 0.0, 0.0, 0.0, 0.0, 0.0, 0.0, 0.0, 0.0, 0.0, 0.0, 0.0, 0.0, 0.0, 0.0, 0.0, 0.0, 0.0, 0.0, 0.0, 0.0, 0.0, 0.0, 0.0, 0.0, 0.0, 0.0, 0.0, 0.0, 0.0, 0.0, 0.0, 0.0, 0.0, 0.0, 0.0, 0.0, 0.0, 0.0, 0.0, 0.0, 0.0, 0.0, 0.0, 0.0, 0.0, 0.0, 0.0, 0.0, 0.0, 0.0, 0.0, 0.0, 0.0, 0.0, 0.0, 0.0, 0.0, 0.0, 0.0, 0.0, 0.0, 0.0, 0.0, 0.0, 0.0, 0.0, 0.0, 0.0, 0.0, 0.0, 0.0, 0.0, 0.0, 0.0, 0.0, 0.0, 0.0, 0.0, 0.0, 0.0, 0.0, 0.0, 0.0, 0.0, 0.0, 0.0, 0.0, 0.0, 0.0, 0.0, 0.0, 0.0, 0.0, 0.0, 0.0, 0.0, 0.0, 0.0, 0.0, 0.0, 0.0, 0.0, 0.0, 0.0, 0.0, 0.0, 0.0, 0.0, 0.0, 0.0, 0.0, 0.0, 0.0, 0.0, 0.0, 0.0, 0.0, 0.0, 0.0, 0.0, 0.0, 0.0, 0.0, 0.0, 0.0, 0.0, 0.0, 0.0, 0.0, 0.0, 0.0, 0.0, 0.0, 0.0, 0.0, 0.0, 0.0, 0.0, 0.0, 0.0, 0.0, 0.0, 0.0, 0.0, 0.0, 0.0, 0.0, 0.0, 0.0, 0.0, 0.0, 0.0, 0.0, 0.0, 0.0, 0.0, 0.0, 0.0, 0.0, 0.0, 0.0, 0.0, 0.0, 0.0, 0.0, 0.0, 0.0, 0.0, 0.0, 0.0, 0.0, 0.0, 0.0, 0.0, 0.0, 0.0, 0.0, 0.0, 0.0, 0.0, 0.0, 0.0, 0.0, 0.0, 0.0, 0.0, 0.0, 0.0, 0.0, 0.0, 0.0, 0.0, 0.0, 0.0, 0.0, 0.0, 0.0, 0.0, 0.0, 0.0, 0.0, 0.0, 0.0, 0.0, 0.0, 0.0, 0.0, 0.0, 0.0, 0.0, 0.0, 0.0, 0.0, 0.0, 0.0, 0.0, 0.0, 0.0, 0.0, 0.0, 0.0, 0.0, 0.0, 0.0, 0.0, 0.0, 0.0, 0.0, 0.0, 0.0, 0.0, 0.0, 0.0, 0.0, 0.0, 0.0, 0.0, 0.0, 0.0, 0.0, 0.0, 0.0, 0.0, 0.0, 0.0, 0.0, 0.0, 0.0, 0.0, 0.0, 0.0, 0.0, 0.0, 0.0, 0.0, 0.0, 0.0, 0.0, 0.0, 0.0, 0.0, 0.0, 0.0, 0.0, 0.0, 0.0, 0.0, 0.0, 0.0, 0.0, 0.0, 0.0, 0.0, 0.0, 0.0, 0.0, 0.0, 0.0, 0.0, 0.0, 0.0, 0.0, 0.0, 0.0, 0.0, 0.0, 0.0, 0.0, 0.0, 0.0, 0.0, 0.0, 0.0, 0.0, 0.0, 0.0, 0.0, 0.0, 0.0, 0.0, 0.0, 0.0, 0.0, 0.0, 0.0, 0.0, 0.0, 0.0, 0.0, 0.0, 0.0, 0.0, 0.0, 0.0, 0.0, 0.0, 0.0, 0.0, 0.0, 0.0, 0.0, 0.0, 0.0, 0.0, 0.0, 0.0, 0.0, 0.0, 0.0, 0.0, 0.0, 0.0, 0.0, 0.0, 0.0, 0.0, 0.0, 0.0, 0.0, 0.0, 0.0, 0.0, 0.0, 0.0, 0.0, 0.0, 0.0, 0.0, 0.0, 0.0, 0.0, 0.0, 0.0, 0.0, 0.0, 0.0, 0.0, 0.0, 0.0, 0.0, 0.0, 0.0, 0.0, 0.0, 0.0, 0.0, 0.0, 0.0, 0.0, 0.0, 0.0, 0.0, 0.0, 0.0, 0.0, 0.0, 0.0, 0.0, 0.0, 0.0, 0.0, 0.0, 0.0, 0.0, 0.0, 0.0, 0.0, 0.0, 0.0, 0.0, 0.0, 0.0, 0.0, 0.0, 0.0, 0.0, 0.0, 0.0, 0.0, 0.0, 0.0, 0.0, 0.0, 0.0, 0.0, 0.0, 0.0, 0.0, 0.0, 0.0, 0.0, 0.0, 0.0, 0.0, 0.0, 0.0, 0.0, 0.0, 0.0, 0.0, 0.0, 0.0, 0.0, 0.0, 0.0, 0.0, 0.0, 0.0, 0.0, 0.0, 0.0, 0.0, 0.0, 0.0, 0.0, 0.0, 0.0, 0.0, 0.0, 0.0, 0.0, 0.0, 0.0, 0.0, 0.0, 0.0, 0.0, 0.0, 0.0, 0.0, 0.0, 0.0, 0.0, 0.0, 0.0, 0.0, 0.0, 0.0, 0.0, 0.0, 0.0, 0.0, 0.0, 0.0, 0.0, 0.0, 0.0, 0.0, 0.0, 0.0, 0.0, 0.0, 0.0, 0.0, 0.0, 0.0, 0.0, 0.0, 0.0, 0.0, 0.0, 0.0, 0.0, 0.0, 0.0, 0.0, 0.0, 0.0, 0.0, 0.0, 0.0, 0.0, 0.0, 0.0, 0.0, 0.0, 0.0, 0.0, 0.0, 0.0, 0.0, 0.0, 0.0, 0.0, 0.0, 0.0, 0.0, 0.0, 0.0, 0.0, 0.0, 0.0, 0.0, 0.0, 0.0, 0.0, 0.0, 0.0, 0.0, 0.0, 0.0, 0.0, 0.0, 0.0, 0.0, 0.0, 0.0, 0.0, 0.0, 0.0, 0.0, 0.0, 0.0, 0.0, 0.0, 0.0, 0.0, 0.0, 0.0, 0.0, 0.0, 0.0, 0.0, 0.0, 0.0, 0.0, 0.0, 0.0, 0.0, 0.0, 0.0, 0.0, 0.0, 0.0, 0.0, 0.0, 0.0, 0.0, 0.0, 0.0, 0.0, 0.0, 0.0, 0.0, 0.0, 0.0, 0.0, 0.0, 0.0, 0.0, 0.0, 0.0, 0.0, 0.0, 0.0, 0.0, 0.0, 0.0, 0.0, 0.0, 0.0, 0.0, 0.0, 0.0, 0.0, 0.0, 0.0, 0.0, 0.0, 0.0, 0.0, 0.0, 0.0, 0.0, 0.0, 0.0, 0.0, 0.0, 0.0, 0.0, 0.0, 0.0, 0.0, 0.0, 0.0, 0.0, 0.0, 0.0, 0.0, 0.0, 0.0, 0.0, 0.0, 0.0, 0.0, 0.0, 0.0, 0.0, 0.0, 0.0, 0.0, 0.0, 0.0, 0.0, 0.0, 0.0, 0.0, 0.0, 0.0, 0.0, 0.0, 0.0, 0.0, 0.0, 0.0, 0.0, 0.0, 0.0, 0.0, 0.0, 0.0, 0.0, 0.0, 0.0, 0.0, 0.0, 0.0, 0.0, 0.0, 0.0, 0.0, 0.0, 0.0, 0.0, 0.0, 0.0, 0.0, 0.0, 0.0, 0.0, 0.0, 0.0, 0.0, 0.0, 0.0, 0.0, 0.0, 0.0, 0.0, 0.0, 0.0, 0.0, 0.0, 0.0, 0.0, 0.0, 0.0, 0.0, 0.0, 0.0, 0.0, 0.0, 0.0, 0.0, 0.0, 0.0, 0.0, 0.0, 0.0, 0.0, 0.0, 0.0, 0.0, 0.0, 0.0, 0.0, 0.0, 0.0, 0.0, 0.0, 0.0, 0.0, 0.0, 0.0, 0.0, 0.0, 0.0, 0.0, 0.0, 0.0, 0.0, 0.0, 0.0, 0.0, 0.0, 0.0, 0.0, 0.0, 0.0, 0.0, 0.0, 0.0, 0.0])
me_003.materials.append(mat_004)
me_003.materials.append(mat_metal)
me_003.update()
me_005 = bpy.data.meshes.new('円.005')
me_005.from_pydata([(1.462e-05, 7.201, 17.84), (-0.08337, 7.201, 17.82), (-0.1444, 7.201, 17.76), (-0.1668, 7.201, 17.68), (-0.1444, 7.201, 17.59), (-0.08337, 7.201, 17.53), (1.462e-05, 7.201, 17.51), (0.0834, 7.201, 17.53), (0.1444, 7.201, 17.59), (0.1668, 7.201, 17.68), (0.1444, 7.201, 17.76), (0.0834, 7.201, 17.82), (-0.08337, 7.372, 17.82), (1.462e-05, 7.372, 17.84), (-0.1444, 7.372, 17.76), (-0.1668, 7.372, 17.68), (-0.1444, 7.372, 17.59), (-0.08337, 7.372, 17.53), (1.462e-05, 7.372, 17.51), (0.0834, 7.372, 17.53), (0.1444, 7.372, 17.59), (0.1668, 7.372, 17.68), (0.1444, 7.372, 17.76), (0.0834, 7.372, 17.82), (-0.09916, 7.398, 17.85), (1.461e-05, 7.398, 17.87), (-0.1718, 7.398, 17.77), (-0.1983, 7.398, 17.68), (-0.1718, 7.398, 17.58), (-0.09916, 7.398, 17.5), (1.461e-05, 7.398, 17.48), (0.09919, 7.398, 17.5), (0.1718, 7.398, 17.58), (0.1984, 7.398, 17.68), (0.1718, 7.398, 17.77), (0.09919, 7.398, 17.85), (-0.09868, 8.005, 17.17), (1.461e-05, 8.031, 17.17), (-0.1709, 7.932, 17.17), (-0.1974, 7.834, 17.17), (-0.1709, 7.735, 17.17), (-0.09868, 7.663, 17.17), (1.461e-05, 7.636, 17.17), (0.0987, 7.663, 17.17), (0.171, 7.735, 17.17), (0.1974, 7.834, 17.17), (0.171, 7.932, 17.17), (0.0987, 8.005, 17.17), (-0.07856, 7.97, 17.16), (1.462e-05, 7.991, 17.16), (-0.1361, 7.912, 17.16), (-0.1571, 7.834, 17.16), (-0.1361, 7.755, 17.16), (-0.07856, 7.698, 17.16), (1.462e-05, 7.676, 17.16), (0.07859, 7.698, 17.16), (0.1361, 7.755, 17.16), (0.1572, 7.834, 17.16), (0.1361, 7.912, 17.16), (0.07859, 7.97, 17.16), (-0.09868, 8.005, 17.16), (1.462e-05, 8.031, 17.16), (-0.1709, 7.932, 17.16), (-0.1974, 7.834, 17.16), (-0.1709, 7.735, 17.16), (-0.09868, 7.663, 17.16), (1.462e-05, 7.636, 17.16), (0.0987, 7.663, 17.16), (0.171, 7.735, 17.16), (0.1974, 7.834, 17.16), (0.171, 7.932, 17.16), (0.0987, 8.005, 17.16), (-0.07856, 7.97, 17.15), (1.461e-05, 7.991, 17.15), (-0.1361, 7.912, 17.15), (-0.1571, 7.834, 17.15), (-0.1361, 7.755, 17.15), (-0.07856, 7.698, 17.15), (1.461e-05, 7.676, 17.15), (0.07859, 7.698, 17.15), (0.1361, 7.755, 17.15), (0.1572, 7.834, 17.15), (0.1361, 7.912, 17.15), (0.07859, 7.97, 17.15), (-0.07856, 7.97, 17.03), (1.43e-05, 7.991, 17.03), (-0.1361, 7.912, 17.03), (-0.1571, 7.834, 17.03), (-0.1361, 7.755, 17.03), (-0.07856, 7.698, 17.03), (1.43e-05, 7.676, 17.03), (0.07859, 7.698, 17.03), (0.1361, 7.755, 17.03), (0.1572, 7.834, 17.03), (0.1361, 7.912, 17.03), (0.07859, 7.97, 17.03), (-0.1722, 7.408, 17.58), (-0.1988, 7.411, 17.68), (0.09943, 7.416, 17.85), (0.1722, 7.414, 17.77), (-0.0994, 7.416, 17.85), (1.461e-05, 7.417, 17.87), (0.1722, 7.408, 17.58), (0.09943, 7.406, 17.5), (-0.0994, 7.406, 17.5), (-0.1722, 7.414, 17.77), (0.1988, 7.411, 17.68), (1.461e-05, 7.405, 17.48), (0.0834, 7.36, 17.53), (1.462e-05, 7.36, 17.51), (-0.1444, 7.36, 17.59), (-0.1668, 7.36, 17.68), (0.0834, 7.36, 17.82), (0.1444, 7.36, 17.76), (-0.08337, 7.36, 17.82), (1.462e-05, 7.36, 17.84), (0.1444, 7.36, 17.59), (-0.08337, 7.36, 17.53), (-0.1444, 7.36, 17.76), (0.1668, 7.36, 17.68), (1.462e-05, 7.217, 17.51), (-0.1668, 7.217, 17.68), (0.1444, 7.217, 17.76), (1.462e-05, 7.217, 17.84), (0.0834, 7.217, 17.53), (-0.1444, 7.217, 17.59), (0.0834, 7.217, 17.82), (-0.08337, 7.217, 17.82), (0.1444, 7.217, 17.59), (-0.08337, 7.217, 17.53), (-0.1444, 7.217, 17.76), (0.1668, 7.217, 17.68), (-0.1045, 7.78, 17.85), (-0.1046, 8.002, 17.63), (-0.1058, 7.936, 17.78), (1.461e-05, 8.028, 17.65), (1.461e-05, 7.807, 17.87), (1.461e-05, 7.963, 17.81), (-0.1802, 7.707, 17.77), (-0.1806, 7.93, 17.55), (-0.1828, 7.864, 17.71), (-0.2064, 7.606, 17.68), (-0.2073, 7.831, 17.45), (-0.2102, 7.765, 17.61), (-0.1765, 7.507, 17.58), (-0.1779, 7.733, 17.36), (-0.181, 7.666, 17.51), (-0.1004, 7.438, 17.5), (-0.1018, 7.661, 17.29), (-0.1038, 7.595, 17.44), (1.461e-05, 7.414, 17.48), (1.461e-05, 7.635, 17.27), (1.461e-05, 7.569, 17.42), (0.1005, 7.438, 17.5), (0.1018, 7.661, 17.29), (0.1038, 7.595, 17.44), (0.1765, 7.507, 17.58), (0.1779, 7.733, 17.36), (0.181, 7.666, 17.51), (0.2064, 7.606, 17.68), (0.2073, 7.831, 17.45), (0.2103, 7.765, 17.61), (0.1802, 7.707, 17.77), (0.1806, 7.93, 17.55), (0.1829, 7.864, 17.71), (0.1045, 7.78, 17.85), (0.1047, 8.002, 17.63), (0.1058, 7.936, 17.78)], [], [(1, 0, 11, 10, 9, 8, 7, 6, 5, 4, 3, 2), (22, 23, 35, 34), (109, 108, 19, 18), (111, 110, 16, 15), (113, 112, 23, 22), (115, 114, 12, 13), (108, 116, 20, 19), (110, 117, 17, 16), (112, 115, 13, 23), (114, 118, 14, 12), (116, 119, 21, 20), (117, 109, 18, 17), (118, 111, 15, 14), (119, 113, 22, 21), (145, 148, 41, 40), (13, 12, 24, 25), (19, 20, 32, 31), (16, 17, 29, 28), (23, 13, 25, 35), (12, 14, 26, 24), (20, 21, 33, 32), (17, 18, 30, 29), (14, 15, 27, 26), (21, 22, 34, 33), (18, 19, 31, 30), (15, 16, 28, 27), (97, 96, 144, 141), (133, 139, 38, 36), (157, 160, 45, 44), (148, 151, 42, 41), (139, 142, 39, 38), (166, 135, 37, 47), (160, 163, 46, 45), (151, 154, 43, 42), (142, 145, 40, 39), (163, 166, 47, 46), (154, 157, 44, 43), (42, 43, 67, 66), (99, 98, 165, 162), (101, 100, 132, 136), (103, 102, 156, 153), (96, 104, 147, 144), (98, 101, 136, 165), (100, 105, 138, 132), (102, 106, 159, 156), (104, 107, 150, 147), (105, 97, 141, 138), (106, 99, 162, 159), (107, 103, 153, 150), (58, 59, 83, 82), (39, 40, 64, 63), (46, 47, 71, 70), (37, 36, 60, 61), (43, 44, 68, 67), (40, 41, 65, 64), (47, 37, 61, 71), (36, 38, 62, 60), (44, 45, 69, 68), (41, 42, 66, 65), (38, 39, 63, 62), (45, 46, 70, 69), (48, 49, 61, 60), (50, 48, 60, 62), (51, 50, 62, 63), (52, 51, 63, 64), (53, 52, 64, 65), (54, 53, 65, 66), (55, 54, 66, 67), (56, 55, 67, 68), (57, 56, 68, 69), (58, 57, 69, 70), (59, 58, 70, 71), (49, 59, 71, 61), (75, 76, 88, 87), (49, 48, 72, 73), (55, 56, 80, 79), (52, 53, 77, 76), (59, 49, 73, 83), (48, 50, 74, 72), (56, 57, 81, 80), (53, 54, 78, 77), (50, 51, 75, 74), (57, 58, 82, 81), (54, 55, 79, 78), (51, 52, 76, 75), (84, 86, 87, 88, 89, 90, 91, 92, 93, 94, 95, 85), (82, 83, 95, 94), (73, 72, 84, 85), (79, 80, 92, 91), (76, 77, 89, 88), (83, 73, 85, 95), (72, 74, 86, 84), (80, 81, 93, 92), (77, 78, 90, 89), (74, 75, 87, 86), (81, 82, 94, 93), (78, 79, 91, 90), (30, 31, 103, 107), (33, 34, 99, 106), (26, 27, 97, 105), (29, 30, 107, 104), (32, 33, 106, 102), (24, 26, 105, 100), (35, 25, 101, 98), (28, 29, 104, 96), (31, 32, 102, 103), (25, 24, 100, 101), (34, 35, 98, 99), (27, 28, 96, 97), (131, 122, 113, 119), (130, 121, 111, 118), (129, 120, 109, 117), (128, 131, 119, 116), (127, 130, 118, 114), (126, 123, 115, 112), (125, 129, 117, 110), (124, 128, 116, 108), (123, 127, 114, 115), (122, 126, 112, 113), (121, 125, 110, 111), (120, 124, 108, 109), (6, 7, 124, 120), (3, 4, 125, 121), (10, 11, 126, 122), (0, 1, 127, 123), (7, 8, 128, 124), (4, 5, 129, 125), (11, 0, 123, 126), (1, 2, 130, 127), (8, 9, 131, 128), (5, 6, 120, 129), (2, 3, 121, 130), (9, 10, 122, 131), (133, 135, 137, 134), (134, 137, 136, 132), (139, 133, 134, 140), (140, 134, 132, 138), (142, 139, 140, 143), (143, 140, 138, 141), (145, 142, 143, 146), (146, 143, 141, 144), (148, 145, 146, 149), (149, 146, 144, 147), (151, 148, 149, 152), (152, 149, 147, 150), (154, 151, 152, 155), (155, 152, 150, 153), (157, 154, 155, 158), (158, 155, 153, 156), (160, 157, 158, 161), (161, 158, 156, 159), (163, 160, 161, 164), (164, 161, 159, 162), (166, 163, 164, 167), (167, 164, 162, 165), (135, 166, 167, 137), (137, 167, 165, 136), (135, 133, 36, 37)])
me_005.polygons.foreach_set('use_smooth', [True] * 158)
_uv = me_005.uv_layers.new(name='UVマップ')
_uv.uv.foreach_set('vector', [0.0, 0.0, 0.0, 0.0, 0.0, 0.0, 0.0, 0.0, 0.0, 0.0, 0.0, 0.0, 0.0, 0.0, 0.0, 0.0, 0.0, 0.0, 0.0, 0.0, 0.0, 0.0, 0.0, 0.0, 0.0, 0.0, 0.0, 0.0, 0.0, 0.0, 0.0, 0.0, 0.0, 0.0, 0.0, 0.0, 0.0, 0.0, 0.0, 0.0, 0.0, 0.0, 0.0, 0.0, 0.0, 0.0, 0.0, 0.0, 0.0, 0.0, 0.0, 0.0, 0.0, 0.0, 0.0, 0.0, 0.0, 0.0, 0.0, 0.0, 0.0, 0.0, 0.0, 0.0, 0.0, 0.0, 0.0, 0.0, 0.0, 0.0, 0.0, 0.0, 0.0, 0.0, 0.0, 0.0, 0.0, 0.0, 0.0, 0.0, 0.0, 0.0, 0.0, 0.0, 0.0, 0.0, 0.0, 0.0, 0.0, 0.0, 0.0, 0.0, 0.0, 0.0, 0.0, 0.0, 0.0, 0.0, 0.0, 0.0, 0.0, 0.0, 0.0, 0.0, 0.0, 0.0, 0.0, 0.0, 0.0, 0.0, 0.0, 0.0, 0.0, 0.0, 0.0, 0.0, 0.0, 0.0, 0.0, 0.0, 0.0, 0.0, 0.0, 0.0, 0.0, 0.0, 0.0, 0.0, 0.0, 0.0, 0.0, 0.0, 0.0, 0.0, 0.0, 0.0, 0.0, 0.0, 0.0, 0.0, 0.0, 0.0, 0.0, 0.0, 0.0, 0.0, 0.0, 0.0, 0.0, 0.0, 0.0, 0.0, 0.0, 0.0, 0.0, 0.0, 0.0, 0.0, 0.0, 0.0, 0.0, 0.0, 0.0, 0.0, 0.0, 0.0, 0.0, 0.0, 0.0, 0.0, 0.0, 0.0, 0.0, 0.0, 0.0, 0.0, 0.0, 0.0, 0.0, 0.0, 0.0, 0.0, 0.0, 0.0, 0.0, 0.0, 0.0, 0.0, 0.0, 0.0, 0.0, 0.0, 0.0, 0.0, 0.0, 0.0, 0.0, 0.0, 0.0, 0.0, 0.0, 0.0, 0.0, 0.0, 0.0, 0.0, 0.0, 0.0, 0.0, 0.0, 0.0, 0.0, 0.0, 0.0, 0.0, 0.0, 0.0, 0.0, 0.0, 0.0, 0.0, 0.0, 0.0, 0.0, 0.0, 0.0, 0.0, 0.0, 0.0, 0.0, 0.0, 0.0, 0.0, 0.0, 0.0, 0.0, 0.0, 0.0, 0.0, 0.0, 0.0, 0.0, 0.0, 0.0, 0.0, 0.0, 0.0, 0.0, 0.0, 0.0, 0.0, 0.0, 0.0, 0.0, 0.0, 0.0, 0.0, 0.0, 0.0, 0.0, 0.0, 0.0, 0.0, 0.0, 0.0, 0.0, 0.0, 0.0, 0.0, 0.0, 0.0, 0.0, 0.0, 0.0, 0.0, 0.0, 0.0, 0.0, 0.0, 0.0, 0.0, 0.0, 0.0, 0.0, 0.0, 0.0, 0.0, 0.0, 0.0, 0.0, 0.0, 0.0, 0.0, 0.0, 0.0, 0.0, 0.0, 0.0, 0.0, 0.0, 0.0, 0.0, 0.0, 0.0, 0.0, 0.0, 0.0, 0.0, 0.0, 0.0, 0.0, 0.0, 0.0, 0.0, 0.0, 0.0, 0.0, 0.0, 0.0, 0.0, 0.0, 0.0, 0.0, 0.0, 0.0, 0.0, 0.0, 0.0, 0.0, 0.0, 0.0, 0.0, 0.0, 0.0, 0.0, 0.0, 0.0, 0.0, 0.0, 0.0, 0.0, 0.0, 0.0, 0.0, 0.0, 0.0, 0.0, 0.0, 0.0, 0.0, 0.0, 0.0, 0.0, 0.0, 0.0, 0.0, 0.0, 0.0, 0.0, 0.0, 0.0, 0.0, 0.0, 0.0, 0.0, 0.0, 0.0, 0.0, 0.0, 0.0, 0.0, 0.0, 0.0, 0.0, 0.0, 0.0, 0.0, 0.0, 0.0, 0.0, 0.0, 0.0, 0.0, 0.0, 0.0, 0.0, 0.0, 0.0, 0.0, 0.0, 0.0, 0.0, 0.0, 0.0, 0.0, 0.0, 0.0, 0.0, 0.0, 0.0, 0.0, 0.0, 0.0, 0.0, 0.0, 0.0, 0.0, 0.0, 0.0, 0.0, 0.0, 0.0, 0.0, 0.0, 0.0, 0.0, 0.0, 0.0, 0.0, 0.0, 0.0, 0.0, 0.0, 0.0, 0.0, 0.0, 0.0, 0.0, 0.0, 0.0, 0.0, 0.0, 0.0, 0.0, 0.0, 0.0, 0.0, 0.0, 0.0, 0.0, 0.0, 0.0, 0.0, 0.0, 0.0, 0.0, 0.0, 0.0, 0.0, 0.0, 0.0, 0.0, 0.0, 0.0, 0.0, 0.0, 0.0, 0.0, 0.0, 0.0, 0.0, 0.0, 0.0, 0.0, 0.0, 0.0, 0.0, 0.0, 0.0, 0.0, 0.0, 0.0, 0.0, 0.0, 0.0, 0.0, 0.0, 0.0, 0.0, 0.0, 0.0, 0.0, 0.0, 0.0, 0.0, 0.0, 0.0, 0.0, 0.0, 0.0, 0.0, 0.0, 0.0, 0.0, 0.0, 0.0, 0.0, 0.0, 0.0, 0.0, 0.0, 0.0, 0.0, 0.0, 0.0, 0.0, 0.0, 0.0, 0.0, 0.0, 0.0, 0.0, 0.0, 0.0, 0.0, 0.0, 0.0, 0.0, 0.0, 0.0, 0.0, 0.0, 0.0, 0.0, 0.0, 0.0, 0.0, 0.0, 0.0, 0.0, 0.0, 0.0, 0.0, 0.0, 0.0, 0.0, 0.0, 0.0, 0.0, 0.0, 0.0, 0.0, 0.0, 0.0, 0.0, 0.0, 0.0, 0.0, 0.0, 0.0, 0.0, 0.0, 0.0, 0.0, 0.0, 0.0, 0.0, 0.0, 0.0, 0.0, 0.0, 0.0, 0.0, 0.0, 0.0, 0.0, 0.0, 0.0, 0.0, 0.0, 0.0, 0.0, 0.0, 0.0, 0.0, 0.0, 0.0, 0.0, 0.0, 0.0, 0.0, 0.0, 0.0, 0.0, 0.0, 0.0, 0.0, 0.0, 0.0, 0.0, 0.0, 0.0, 0.0, 0.0, 0.0, 0.0, 0.0, 0.0, 0.0, 0.0, 0.0, 0.0, 0.0, 0.0, 0.0, 0.0, 0.0, 0.0, 0.0, 0.0, 0.0, 0.0, 0.0, 0.0, 0.0, 0.0, 0.0, 0.0, 0.0, 0.0, 0.0, 0.0, 0.0, 0.0, 0.0, 0.0, 0.0, 0.0, 0.0, 0.0, 0.0, 0.0, 0.0, 0.0, 0.0, 0.0, 0.0, 0.0, 0.0, 0.0, 0.0, 0.0, 0.0, 0.0, 0.0, 0.0, 0.0, 0.0, 0.0, 0.0, 0.0, 0.0, 0.0, 0.0, 0.0, 0.0, 0.0, 0.0, 0.0, 0.0, 0.0, 0.0, 0.0, 0.0, 0.0, 0.0, 0.0, 0.0, 0.0, 0.0, 0.0, 0.0, 0.0, 0.0, 0.0, 0.0, 0.0, 0.0, 0.0, 0.0, 0.0, 0.0, 0.0, 0.0, 0.0, 0.0, 0.0, 0.0, 0.0, 0.0, 0.0, 0.0, 0.0, 0.0, 0.0, 0.0, 0.0, 0.0, 0.0, 0.0, 0.0, 0.0, 0.0, 0.0, 0.0, 0.0, 0.0, 0.0, 0.0, 0.0, 0.0, 0.0, 0.0, 0.0, 0.0, 0.0, 0.0, 0.0, 0.0, 0.0, 0.0, 0.0, 0.0, 0.0, 0.0, 0.0, 0.0, 0.0, 0.0, 0.0, 0.0, 0.0, 0.0, 0.0, 0.0, 0.0, 0.0, 0.0, 0.0, 0.0, 0.0, 0.0, 0.0, 0.0, 0.0, 0.0, 0.0, 0.0, 0.0, 0.0, 0.0, 0.0, 0.0, 0.0, 0.0, 0.0, 0.0, 0.0, 0.0, 0.0, 0.0, 0.0, 0.0, 0.0, 0.0, 0.0, 0.0, 0.0, 0.0, 0.0, 0.0, 0.0, 0.0, 0.0, 0.0, 0.0, 0.0, 0.0, 0.0, 0.0, 0.0, 0.0, 0.0, 0.0, 0.0, 0.0, 0.0, 0.0, 0.0, 0.0, 0.0, 0.0, 0.0, 0.0, 0.0, 0.0, 0.0, 0.0, 0.0, 0.0, 0.0, 0.0, 0.0, 0.0, 0.0, 0.0, 0.0, 0.0, 0.0, 0.0, 0.0, 0.0, 0.0, 0.0, 0.0, 0.0, 0.0, 0.0, 0.0, 0.0, 0.0, 0.0, 0.0, 0.0, 0.0, 0.0, 0.0, 0.0, 0.0, 0.0, 0.0, 0.0, 0.0, 0.0, 0.0, 0.0, 0.0, 0.0, 0.0, 0.0, 0.0, 0.0, 0.0, 0.0, 0.0, 0.0, 0.0, 0.0, 0.0, 0.0, 0.0, 0.0, 0.0, 0.0, 0.0, 0.0, 0.0, 0.0, 0.0, 0.0, 0.0, 0.0, 0.0, 0.0, 0.0, 0.0, 0.0, 0.0, 0.0, 0.0, 0.0, 0.0, 0.0, 0.0, 0.0, 0.0, 0.0, 0.0, 0.0, 0.0, 0.0, 0.0, 0.0, 0.0, 0.0, 0.0, 0.0, 0.0, 0.0, 0.0, 0.0, 0.0, 0.0, 0.0, 0.0, 0.0, 0.0, 0.0, 0.0, 0.0, 0.0, 0.0, 0.0, 0.0, 0.0, 0.0, 0.0, 0.0, 0.0, 0.0, 0.0, 0.0, 0.0, 0.0, 0.0, 0.0, 0.0, 0.0, 0.0, 0.0, 0.0, 0.0, 0.0, 0.0, 0.0, 0.0, 0.0, 0.0, 0.0, 0.0, 0.0, 0.0, 0.0, 0.0, 0.0, 0.0, 0.0, 0.0, 0.0, 0.0, 0.0, 0.0, 0.0, 0.0, 0.0, 0.0, 0.0, 0.0, 0.0, 0.0, 0.0, 0.0, 0.0, 0.0, 0.0, 0.0, 0.0, 0.0, 0.0, 0.0, 0.0, 0.0, 0.0, 0.0, 0.0, 0.0, 0.0, 0.0, 0.0, 0.0, 0.0, 0.0, 0.0, 0.0, 0.0, 0.0, 0.0, 0.0, 0.0, 0.0, 0.0, 0.0, 0.0, 0.0, 0.0, 0.0, 0.0, 0.0, 0.0, 0.0, 0.0, 0.0, 0.0, 0.0, 0.0, 0.0, 0.0, 0.0, 0.0, 0.0, 0.0, 0.0, 0.0, 0.0, 0.0, 0.0, 0.0, 0.0, 0.0, 0.0, 0.0, 0.0, 0.0, 0.0, 0.0, 0.0, 0.0, 0.0, 0.0, 0.0, 0.0, 0.0, 0.0, 0.0, 0.0, 0.0, 0.0, 0.0, 0.0, 0.0, 0.0, 0.0, 0.0, 0.0, 0.0, 0.0, 0.0, 0.0, 0.0, 0.0, 0.0, 0.0, 0.0, 0.0, 0.0, 0.0, 0.0, 0.0, 0.0, 0.0, 0.0, 0.0, 0.0, 0.0, 0.0, 0.0, 0.0, 0.0, 0.0, 0.0, 0.0, 0.0, 0.0, 0.0, 0.0, 0.0, 0.0, 0.0, 0.0, 0.0, 0.0, 0.0, 0.0, 0.0, 0.0, 0.0, 0.0, 0.0, 0.0, 0.0, 0.0, 0.0, 0.0, 0.0, 0.0, 0.0, 0.0, 0.0, 0.0, 0.0, 0.0, 0.0, 0.0, 0.0, 0.0, 0.0, 0.0, 0.0, 0.0, 0.0, 0.0, 0.0, 0.0, 0.0, 0.0, 0.0, 0.0, 0.0, 0.0, 0.0, 0.0, 0.0, 0.0, 0.0, 0.0, 0.0, 0.0, 0.0, 0.0, 0.0, 0.0, 0.0, 0.0, 0.0, 0.0, 0.0, 0.0, 0.0, 0.0, 0.0, 0.0, 0.0, 0.0, 0.0, 0.0, 0.0, 0.0, 0.0, 0.0, 0.0, 0.0, 0.0, 0.0, 0.0, 0.0, 0.0, 0.0, 0.0, 0.0, 0.0, 0.0, 0.0, 0.0, 0.0, 0.0, 0.0, 0.0, 0.0, 0.0, 0.0, 0.0, 0.0, 0.0, 0.0, 0.0, 0.0, 0.0, 0.0, 0.0, 0.0, 0.0, 0.0, 0.0, 0.0, 0.0, 0.0, 0.0, 0.0, 0.0, 0.0, 0.0, 0.0, 0.0, 0.0, 0.0, 0.0, 0.0, 0.0, 0.0, 0.0, 0.0, 0.0, 0.0, 0.0, 0.0, 0.0, 0.0, 0.0, 0.0, 0.0, 0.0, 0.0, 0.0, 0.0, 0.0, 0.0, 0.0, 0.0, 0.0, 0.0, 0.0, 0.0, 0.0, 0.0, 0.0, 0.0, 0.0, 0.0, 0.0, 0.0, 0.0, 0.0, 0.0, 0.0, 0.0, 0.0, 0.0, 0.0, 0.0, 0.0, 0.0, 0.0, 0.0, 0.0, 0.0, 0.0, 0.0, 0.0, 0.0, 0.0, 0.0, 0.0, 0.0, 0.0, 0.0, 0.0, 0.0, 0.0, 0.0, 0.0, 0.0, 0.0, 0.0, 0.0, 0.0, 0.0, 0.0, 0.0, 0.0, 0.0, 0.0, 0.0, 0.0, 0.0, 0.0, 0.0, 0.0, 0.0, 0.0, 0.0, 0.0, 0.0, 0.0, 0.0, 0.0, 0.0, 0.0, 0.0, 0.0, 0.0, 0.0, 0.0, 0.0, 0.0, 0.0, 0.0, 0.0, 0.0, 0.0, 0.0, 0.0, 0.0, 0.0, 0.0, 0.0, 0.0])
me_005.materials.append(mat_metal)
me_005.update()
me_008 = bpy.data.meshes.new('平面.008')
me_008.from_pydata([(-0.4097, -1.0, 0.0), (-1.0, -0.4097, 0.0), (1.0, -0.4097, 0.0), (0.4097, -1.0, 0.0), (-0.4097, 1.0, 0.0), (-1.0, 0.4097, 0.0), (0.4097, 1.0, 0.0), (1.0, 0.4097, 0.0), (-0.9694, -0.4403, -65.44), (0.971, 0.4387, -65.44), (0.971, -0.4387, -65.44), (-0.9694, 0.4403, -65.44), (16.82, -0.4387, -67.38), (16.82, 0.4387, -67.38), (16.82, 0.4387, -65.44), (16.82, -0.4387, -65.44), (-0.4097, -1.0, -66.41), (-0.9154, 1.0, -66.41), (0.4097, -1.0, -66.41), (0.9154, 1.0, -66.41), (17.21, 0.4097, -66.41), (16.26, -1.0, -66.41), (16.26, 1.0, -66.41), (17.21, -0.4097, -66.41), (0.4097, -1.0, -66.82), (0.9154, 1.0, -66.82), (0.9154, 1.0, -66.0), (0.4097, 1.0, -64.88), (0.4097, -1.0, -66.0), (0.4097, -1.0, -64.88), (16.26, -1.0, -66.82), (16.26, 1.0, -66.82), (16.26, -1.0, -66.0), (16.26, 1.0, -66.0), (-16.63, 0.4403, -67.38), (-16.63, -0.4403, -67.38), (-16.07, -1.0, -66.41), (-16.07, 1.0, -66.41), (-17.03, -0.5926, -66.41), (-16.63, -0.4403, -65.44), (-17.03, 0.5926, -66.41), (-16.63, 0.4403, -65.44), (-0.4097, -1.0, -66.83), (-0.9154, 1.0, -66.83), (-0.4097, -1.0, -66.0), (-0.4097, -1.0, -64.88), (-0.9154, 1.0, -66.0), (-0.4097, 1.0, -64.88), (-16.07, -1.0, -66.83), (-16.07, 1.0, -66.83), (-16.07, 1.0, -66.0), (-16.07, -1.0, -66.0), (0.9154, 142.1, -66.82), (-0.9154, 142.1, -66.83), (0.9154, 142.1, -66.41), (-0.9154, 142.1, -66.41), (-0.9154, 142.1, -66.0), (0.9154, 142.1, -66.0), (-0.3707, 0.4398, -67.38), (0.3723, 0.4392, -67.38), (-0.3735, 1.0, -65.44), (0.3735, 1.0, -65.44), (-0.368, 144.0, -66.41), (-0.9154, 143.5, -66.41), (0.9154, 143.5, -66.41), (0.368, 144.0, -66.41), (0.368, 144.0, -66.82), (0.9154, 143.5, -66.82), (-0.9154, 143.5, -66.83), (-0.368, 144.0, -66.82), (0.9209, 143.5, -65.44), (0.3735, 144.0, -65.44), (0.368, 144.0, -66.0), (0.9154, 143.5, -66.0), (-0.368, 144.0, -66.0), (-0.9154, 143.5, -66.0), (-0.3735, 144.0, -65.44), (-0.9209, 143.5, -65.44), (0.3723, 142.0, -67.38), (0.9155, 142.1, -66.84), (0.3735, 142.1, -65.44), (0.9209, 142.6, -65.99), (-0.9209, 142.6, -65.99), (-0.3735, 142.1, -65.44), (-0.3707, 142.0, -67.38), (-0.9155, 142.1, -66.84), (-0.9155, 143.1, -66.84), (-0.9154, 143.5, -66.83), (-0.3707, 143.7, -67.38), (-0.3689, 144.0, -67.0), (0.9154, 143.5, -66.82), (0.9155, 143.1, -66.84), (0.3694, 144.0, -67.0), (0.3723, 143.7, -67.38), (-0.9694, -0.4403, 65.44), (0.971, 0.4387, 65.44), (0.971, -0.4387, 65.44), (-0.9694, 0.4403, 65.44), (16.82, -0.4387, 67.38), (16.82, 0.4387, 67.38), (16.82, 0.4387, 65.44), (16.82, -0.4387, 65.44), (-0.4097, -1.0, 66.41), (-0.9154, 1.0, 66.41), (0.4097, -1.0, 66.41), (0.9154, 1.0, 66.41), (17.21, 0.4097, 66.41), (16.26, -1.0, 66.41), (16.26, 1.0, 66.41), (17.21, -0.4097, 66.41), (0.4097, -1.0, 66.82), (0.9154, 1.0, 66.82), (0.9154, 1.0, 66.0), (0.4097, 1.0, 64.88), (0.4097, -1.0, 66.0), (0.4097, -1.0, 64.88), (16.26, -1.0, 66.82), (16.26, 1.0, 66.82), (16.26, -1.0, 66.0), (16.26, 1.0, 66.0), (-16.63, 0.4403, 67.38), (-16.63, -0.4403, 67.38), (-16.07, -1.0, 66.41), (-16.07, 1.0, 66.41), (-17.03, -0.5926, 66.41), (-16.63, -0.4403, 65.44), (-17.03, 0.5926, 66.41), (-16.63, 0.4403, 65.44), (-0.4097, -1.0, 66.83), (-0.9154, 1.0, 66.83), (-0.4097, -1.0, 66.0), (-0.4097, -1.0, 64.88), (-0.9154, 1.0, 66.0), (-0.4097, 1.0, 64.88), (-16.07, -1.0, 66.83), (-16.07, 1.0, 66.83), (-16.07, 1.0, 66.0), (-16.07, -1.0, 66.0), (0.9154, 142.1, 66.82), (-0.9154, 142.1, 66.83), (0.9154, 142.1, 66.41), (-0.9154, 142.1, 66.41), (-0.9154, 142.1, 66.0), (0.9154, 142.1, 66.0), (-0.3707, 0.4398, 67.38), (0.3723, 0.4392, 67.38), (-0.3735, 1.0, 65.44), (0.3735, 1.0, 65.44), (-0.368, 144.0, 66.41), (-0.9154, 143.5, 66.41), (0.9154, 143.5, 66.41), (0.368, 144.0, 66.41), (0.368, 144.0, 66.82), (0.9154, 143.5, 66.82), (-0.9154, 143.5, 66.83), (-0.368, 144.0, 66.82), (0.9209, 143.5, 65.44), (0.3735, 144.0, 65.44), (0.368, 144.0, 66.0), (0.9154, 143.5, 66.0), (-0.368, 144.0, 66.0), (-0.9154, 143.5, 66.0), (-0.3735, 144.0, 65.44), (-0.9209, 143.5, 65.44), (0.3723, 142.0, 67.38), (0.9155, 142.1, 66.84), (0.3735, 142.1, 65.44), (0.9209, 142.6, 65.99), (-0.9209, 142.6, 65.99), (-0.3735, 142.1, 65.44), (-0.3707, 142.0, 67.38), (-0.9155, 142.1, 66.84), (-0.9155, 143.1, 66.84), (-0.9154, 143.5, 66.83), (-0.3707, 143.7, 67.38), (-0.3689, 144.0, 67.0), (0.9154, 143.5, 66.82), (0.9155, 143.1, 66.84), (0.3694, 144.0, 67.0), (0.3723, 143.7, 67.38)], [], [(1, 5, 4, 6, 7, 2, 3, 0), (24, 18, 21, 30), (11, 8, 39, 41), (38, 36, 48, 35), (21, 23, 12, 30), (57, 81, 70, 73), (43, 49, 34, 58), (45, 44, 8), (26, 81, 57), (17, 46, 50, 37), (5, 1, 8, 11), (18, 28, 32, 21), (2, 7, 9, 10), (44, 16, 36, 51), (23, 20, 13, 12), (32, 15, 23, 21), (20, 22, 31, 13), (10, 9, 14, 15), (19, 25, 31, 22), (26, 19, 22, 33), (4, 5, 11, 47), (14, 33, 22, 20), (15, 14, 20, 23), (7, 6, 27, 9), (66, 69, 89, 92), (3, 29, 45, 0), (3, 2, 10, 29), (1, 0, 45, 8), (58, 59, 78, 84), (16, 18, 24, 42), (62, 65, 72, 74), (28, 29, 10), (14, 9, 26, 33), (25, 52, 79), (32, 28, 10, 15), (16, 42, 48, 36), (37, 40, 34, 49), (40, 38, 35, 34), (50, 41, 40, 37), (39, 51, 36, 38), (41, 39, 38, 40), (45, 29, 28, 44), (43, 17, 37, 49), (16, 44, 28, 18), (82, 56, 75, 77), (6, 4, 47, 27), (50, 46, 11, 41), (44, 51, 39, 8), (43, 85, 53), (46, 56, 82), (61, 60, 83, 80), (56, 55, 63, 75), (62, 69, 66, 65), (54, 57, 73, 64), (55, 53, 68, 63), (52, 54, 64, 67), (84, 78, 93, 88), (74, 72, 71, 76), (26, 9, 61), (19, 26, 57, 54), (17, 43, 53, 55), (46, 17, 55, 56), (25, 19, 54, 52), (24, 30, 12, 35, 48, 42), (79, 91, 93, 78), (90, 67, 66, 92), (81, 26, 61, 80), (71, 72, 73, 70), (65, 66, 67, 64), (72, 65, 64, 73), (79, 52, 67, 90, 91), (69, 62, 63, 68), (62, 74, 75, 63), (86, 85, 84, 88), (74, 76, 77, 75), (85, 43, 58, 84), (25, 79, 78, 59), (46, 82, 83, 60), (53, 85, 86, 87, 68), (27, 61, 9), (27, 47, 60, 61), (46, 60, 47, 11), (25, 59, 13, 31), (13, 59, 58, 34, 35, 12), (90, 92, 93, 91), (86, 88, 89, 87), (88, 93, 92, 89), (68, 87, 89, 69), (110, 116, 107, 104), (97, 127, 125, 94), (124, 121, 134, 122), (107, 116, 98, 109), (143, 159, 156, 167), (129, 144, 120, 135), (131, 94, 130), (112, 143, 167), (103, 123, 136, 132), (5, 97, 94, 1), (104, 107, 118, 114), (2, 96, 95, 7), (130, 137, 122, 102), (109, 98, 99, 106), (118, 107, 109, 101), (106, 99, 117, 108), (96, 101, 100, 95), (105, 108, 117, 111), (112, 119, 108, 105), (4, 133, 97, 5), (100, 106, 108, 119), (101, 109, 106, 100), (7, 95, 113, 6), (152, 178, 175, 155), (3, 0, 131, 115), (3, 115, 96, 2), (1, 94, 131, 0), (144, 170, 164, 145), (102, 128, 110, 104), (148, 160, 158, 151), (114, 96, 115), (100, 119, 112, 95), (111, 165, 138), (118, 101, 96, 114), (102, 122, 134, 128), (123, 135, 120, 126), (126, 120, 121, 124), (136, 123, 126, 127), (125, 124, 122, 137), (127, 126, 124, 125), (131, 130, 114, 115), (129, 135, 123, 103), (102, 104, 114, 130), (168, 163, 161, 142), (6, 113, 133, 4), (136, 127, 97, 132), (130, 94, 125, 137), (129, 139, 171), (132, 168, 142), (147, 166, 169, 146), (142, 161, 149, 141), (148, 151, 152, 155), (140, 150, 159, 143), (141, 149, 154, 139), (138, 153, 150, 140), (170, 174, 179, 164), (160, 162, 157, 158), (112, 147, 95), (105, 140, 143, 112), (103, 141, 139, 129), (132, 142, 141, 103), (111, 138, 140, 105), (110, 128, 134, 121, 98, 116), (165, 164, 179, 177), (176, 178, 152, 153), (167, 166, 147, 112), (157, 156, 159, 158), (151, 150, 153, 152), (158, 159, 150, 151), (165, 177, 176, 153, 138), (155, 154, 149, 148), (148, 149, 161, 160), (172, 174, 170, 171), (160, 161, 163, 162), (171, 170, 144, 129), (111, 145, 164, 165), (132, 146, 169, 168), (139, 154, 173, 172, 171), (113, 95, 147), (113, 147, 146, 133), (132, 97, 133, 146), (111, 117, 99, 145), (99, 98, 121, 120, 144, 145), (176, 177, 179, 178), (172, 173, 175, 174), (174, 175, 178, 179), (154, 155, 175, 173), (82, 169, 168, 77), (77, 168, 163, 76), (76, 163, 162, 71), (71, 162, 157, 70), (70, 157, 156, 81), (81, 156, 167, 80), (80, 167, 166, 83), (83, 166, 169, 82)])
me_008.polygons.foreach_set('use_smooth', [True] * 183)
_uv = me_008.uv_layers.new(name='UVマップ')
_uv.uv.foreach_set('vector', [0.0, 0.2952, 0.0, 0.7048, 0.2952, 1.0, 0.7048, 1.0, 1.0, 0.7048, 1.0, 0.2952, 0.7048, 0.0, 0.2952, 0.0, 0.7048, 0.0, 0.7048, 0.0, 0.7048, 0.0, 0.7048, 0.0, 0.0, 0.7048, 0.0, 0.2952, 0.0, 0.2952, 0.0, 0.7048, 0.0, 0.2952, 0.2952, 0.0, 0.2952, 0.0, 0.0, 0.2952, 0.7048, 0.0, 1.0, 0.2952, 0.9855, 0.2806, 0.7048, 0.0, 0.7048, 1.0, 0.7048, 1.0, 0.7048, 1.0, 0.7048, 1.0, 0.0, 0.7048, 0.2952, 1.0, 0.01532, 0.7202, 0.2978, 0.7048, 0.2952, 0.0, 0.2952, 0.0, 0.01532, 0.2798, 0.7048, 1.0, 0.7048, 1.0, 0.7048, 1.0, 0.2952, 1.0, 0.2952, 1.0, 0.2952, 1.0, 0.2952, 1.0, 0.0, 0.7048, 0.0, 0.2952, 0.0, 0.2952, 0.0, 0.7048, 0.7048, 0.0, 0.7048, 0.0, 0.7048, 0.0, 0.7048, 0.0, 1.0, 0.2952, 1.0, 0.7048, 1.0, 0.7048, 1.0, 0.2952, 0.2952, 0.0, 0.2952, 0.0, 0.2952, 0.0, 0.2952, 0.0, 1.0, 0.2952, 1.0, 0.7048, 1.0, 0.7048, 1.0, 0.2952, 0.7048, 0.0, 1.0, 0.2952, 1.0, 0.2952, 0.7048, 0.0, 1.0, 0.7048, 0.7048, 1.0, 0.7048, 1.0, 1.0, 0.7048, 1.0, 0.2952, 1.0, 0.7048, 1.0, 0.7048, 1.0, 0.2952, 0.7048, 1.0, 0.7048, 1.0, 0.7048, 1.0, 0.7048, 1.0, 0.7048, 1.0, 0.7048, 1.0, 0.7048, 1.0, 0.7048, 1.0, 0.2952, 1.0, 0.0, 0.7048, 0.01532, 0.7202, 0.2952, 1.0, 0.9855, 0.7194, 0.7048, 1.0, 0.7048, 1.0, 1.0, 0.7048, 1.0, 0.2952, 1.0, 0.7048, 1.0, 0.7048, 1.0, 0.2952, 1.0, 0.7048, 0.7048, 1.0, 0.7048, 1.0, 1.0, 0.7048, 0.5823, 1.0, 0.4177, 1.0, 0.3786, 0.9085, 0.6169, 0.9102, 0.7048, 0.0, 0.7048, 0.0, 0.2952, 0.0, 0.2952, 0.0, 0.7048, 0.0, 1.0, 0.2952, 0.9855, 0.2806, 0.7048, 0.0, 0.0, 0.2952, 0.2952, 0.0, 0.2952, 0.0, 0.0, 0.2952, 0.2978, 0.7048, 0.7021, 0.7048, 0.7021, 0.7048, 0.2978, 0.7048, 0.2952, 0.0, 0.7048, 0.0, 0.7048, 0.0, 0.2952, 0.0, 0.4177, 1.0, 0.5823, 1.0, 0.5823, 1.0, 0.4177, 1.0, 0.7048, 0.0, 0.7048, 0.0, 0.9855, 0.2806, 0.9855, 0.7194, 0.9855, 0.7194, 0.7048, 1.0, 0.7048, 1.0, 0.7048, 1.0, 0.7048, 1.0, 0.7118, 0.9931, 0.7048, 0.0, 0.7048, 0.0, 0.9855, 0.2806, 0.9855, 0.2806, 0.2952, 0.0, 0.2952, 0.0, 0.2952, 0.0, 0.2952, 0.0, 0.2952, 1.0, 0.0, 0.7048, 0.01532, 0.7202, 0.2952, 1.0, 0.0, 0.7048, 0.0, 0.2952, 0.0, 0.2952, 0.0, 0.7048, 0.2952, 1.0, 0.0, 0.7048, 0.0, 0.7048, 0.2952, 1.0, 0.01532, 0.2798, 0.2952, 0.0, 0.2952, 0.0, 0.0, 0.2952, 0.0, 0.7048, 0.0, 0.2952, 0.0, 0.2952, 0.0, 0.7048, 0.2952, 0.0, 0.7048, 0.0, 0.7048, 0.0, 0.2952, 0.0, 0.2952, 1.0, 0.2952, 1.0, 0.2952, 1.0, 0.2952, 1.0, 0.2952, 0.0, 0.2952, 0.0, 0.7048, 0.0, 0.7048, 0.0, 0.2952, 1.0, 0.2952, 1.0, 0.2952, 1.0, 0.2952, 1.0, 0.7048, 1.0, 0.2952, 1.0, 0.2952, 1.0, 0.7048, 1.0, 0.2952, 1.0, 0.2952, 1.0, 0.01532, 0.7202, 0.01532, 0.7202, 0.2952, 0.0, 0.2952, 0.0, 0.01532, 0.2798, 0.01532, 0.2798, 0.289, 0.9939, 0.289, 0.9939, 0.2952, 1.0, 0.2952, 1.0, 0.2952, 1.0, 0.2952, 1.0, 0.5831, 1.0, 0.4169, 1.0, 0.4169, 1.0, 0.5831, 1.0, 0.2952, 1.0, 0.2952, 1.0, 0.2952, 1.0, 0.2952, 1.0, 0.4177, 1.0, 0.4177, 1.0, 0.5823, 1.0, 0.5823, 1.0, 0.7048, 1.0, 0.7048, 1.0, 0.7048, 1.0, 0.7048, 1.0, 0.2952, 1.0, 0.2952, 1.0, 0.2952, 1.0, 0.2952, 1.0, 0.7048, 1.0, 0.7048, 1.0, 0.7048, 1.0, 0.7048, 1.0, 0.2978, 0.7048, 0.7021, 0.7048, 0.7021, 0.7048, 0.2978, 0.7048, 0.4177, 1.0, 0.5823, 1.0, 0.5831, 1.0, 0.4169, 1.0, 0.7048, 1.0, 0.9855, 0.7194, 0.5831, 1.0, 0.7048, 1.0, 0.7048, 1.0, 0.7048, 1.0, 0.7048, 1.0, 0.2952, 1.0, 0.2952, 1.0, 0.2952, 1.0, 0.2952, 1.0, 0.2952, 1.0, 0.2952, 1.0, 0.2952, 1.0, 0.2952, 1.0, 0.7048, 1.0, 0.7048, 1.0, 0.7048, 1.0, 0.7048, 1.0, 0.7048, 0.0, 0.7048, 0.0, 1.0, 0.2952, 0.0, 0.2952, 0.2952, 0.0, 0.2952, 0.0, 1.0, 0.7048, 1.0, 0.7048, 0.7021, 0.7048, 0.7021, 0.7048, 0.7048, 1.0, 0.7048, 1.0, 0.5823, 1.0, 0.6169, 0.9102, 0.7048, 1.0, 0.7048, 1.0, 0.5831, 1.0, 0.5831, 1.0, 0.5831, 1.0, 0.5823, 1.0, 0.7048, 1.0, 0.7048, 1.0, 0.5823, 1.0, 0.5823, 1.0, 0.7048, 1.0, 0.7048, 1.0, 0.5823, 1.0, 0.5823, 1.0, 0.7048, 1.0, 0.7048, 1.0, 0.7118, 0.9931, 0.7048, 1.0, 0.7048, 1.0, 0.7048, 1.0, 0.7118, 0.9931, 0.4177, 1.0, 0.4177, 1.0, 0.2952, 1.0, 0.2952, 1.0, 0.4177, 1.0, 0.4177, 1.0, 0.2952, 1.0, 0.2952, 1.0, 0.0, 0.7048, 0.0, 0.7048, 0.2978, 0.7048, 0.2978, 0.7048, 0.4177, 1.0, 0.4169, 1.0, 0.2952, 1.0, 0.2952, 1.0, 0.0, 0.7048, 0.0, 0.7048, 0.2978, 0.7048, 0.2978, 0.7048, 1.0, 0.7048, 1.0, 0.7048, 0.7021, 0.7048, 0.7021, 0.7048, 0.2952, 1.0, 0.2952, 1.0, 0.4169, 1.0, 0.4169, 1.0, 0.2952, 1.0, 0.289, 0.9939, 0.289, 0.9939, 0.2952, 1.0, 0.2952, 1.0, 0.7048, 1.0, 0.5831, 1.0, 0.9855, 0.7194, 0.7048, 1.0, 0.2952, 1.0, 0.4169, 1.0, 0.5831, 1.0, 0.2952, 1.0, 0.4169, 1.0, 0.2952, 1.0, 0.01532, 0.7202, 1.0, 0.7048, 0.7021, 0.7048, 1.0, 0.7048, 0.7048, 1.0, 1.0, 0.7048, 0.7021, 0.7048, 0.2978, 0.7048, 0.01532, 0.7202, 0.0, 0.2952, 1.0, 0.2952, 1.0, 0.7048, 0.7716, 0.7048, 0.7021, 0.7048, 1.0, 0.7048, 0.0, 0.7048, 0.2978, 0.7048, 0.2283, 0.7048, 0.0, 0.7048, 0.2978, 0.7048, 0.7021, 0.7048, 0.7005, 0.7048, 0.2989, 0.7048, 0.2952, 1.0, 0.2952, 1.0, 0.2076, 0.9124, 0.2952, 1.0, 0.7048, 0.0, 0.7048, 0.0, 0.7048, 0.0, 0.7048, 0.0, 0.0, 0.7048, 0.0, 0.7048, 0.0, 0.2952, 0.0, 0.2952, 0.0, 0.2952, 0.0, 0.2952, 0.2952, 0.0, 0.2952, 0.0, 0.7048, 0.0, 0.7048, 0.0, 0.9855, 0.2806, 1.0, 0.2952, 0.7048, 1.0, 0.7048, 1.0, 0.7048, 1.0, 0.7048, 1.0, 0.0, 0.7048, 0.2978, 0.7048, 0.01532, 0.7202, 0.2952, 1.0, 0.2952, 0.0, 0.01532, 0.2798, 0.2952, 0.0, 0.7048, 1.0, 0.7048, 1.0, 0.7048, 1.0, 0.2952, 1.0, 0.2952, 1.0, 0.2952, 1.0, 0.2952, 1.0, 0.0, 0.7048, 0.0, 0.7048, 0.0, 0.2952, 0.0, 0.2952, 0.7048, 0.0, 0.7048, 0.0, 0.7048, 0.0, 0.7048, 0.0, 1.0, 0.2952, 1.0, 0.2952, 1.0, 0.7048, 1.0, 0.7048, 0.2952, 0.0, 0.2952, 0.0, 0.2952, 0.0, 0.2952, 0.0, 1.0, 0.2952, 1.0, 0.2952, 1.0, 0.7048, 1.0, 0.7048, 0.7048, 0.0, 0.7048, 0.0, 1.0, 0.2952, 1.0, 0.2952, 1.0, 0.7048, 1.0, 0.7048, 0.7048, 1.0, 0.7048, 1.0, 1.0, 0.2952, 1.0, 0.2952, 1.0, 0.7048, 1.0, 0.7048, 0.7048, 1.0, 0.7048, 1.0, 0.7048, 1.0, 0.7048, 1.0, 0.7048, 1.0, 0.7048, 1.0, 0.7048, 1.0, 0.7048, 1.0, 0.2952, 1.0, 0.2952, 1.0, 0.01532, 0.7202, 0.0, 0.7048, 0.9855, 0.7194, 1.0, 0.7048, 0.7048, 1.0, 0.7048, 1.0, 1.0, 0.2952, 1.0, 0.2952, 1.0, 0.7048, 1.0, 0.7048, 1.0, 0.7048, 1.0, 0.7048, 0.7048, 1.0, 0.7048, 1.0, 0.5823, 1.0, 0.6169, 0.9102, 0.3786, 0.9085, 0.4177, 1.0, 0.7048, 0.0, 0.2952, 0.0, 0.2952, 0.0, 0.7048, 0.0, 0.7048, 0.0, 0.7048, 0.0, 0.9855, 0.2806, 1.0, 0.2952, 0.0, 0.2952, 0.0, 0.2952, 0.2952, 0.0, 0.2952, 0.0, 0.2978, 0.7048, 0.2978, 0.7048, 0.7021, 0.7048, 0.7021, 0.7048, 0.2952, 0.0, 0.2952, 0.0, 0.7048, 0.0, 0.7048, 0.0, 0.4177, 1.0, 0.4177, 1.0, 0.5823, 1.0, 0.5823, 1.0, 0.7048, 0.0, 0.9855, 0.2806, 0.7048, 0.0, 0.9855, 0.7194, 0.7048, 1.0, 0.7048, 1.0, 0.9855, 0.7194, 0.7048, 1.0, 0.7118, 0.9931, 0.7048, 1.0, 0.7048, 0.0, 0.9855, 0.2806, 0.9855, 0.2806, 0.7048, 0.0, 0.2952, 0.0, 0.2952, 0.0, 0.2952, 0.0, 0.2952, 0.0, 0.2952, 1.0, 0.2952, 1.0, 0.01532, 0.7202, 0.0, 0.7048, 0.0, 0.7048, 0.0, 0.7048, 0.0, 0.2952, 0.0, 0.2952, 0.2952, 1.0, 0.2952, 1.0, 0.0, 0.7048, 0.0, 0.7048, 0.01532, 0.2798, 0.0, 0.2952, 0.2952, 0.0, 0.2952, 0.0, 0.0, 0.7048, 0.0, 0.7048, 0.0, 0.2952, 0.0, 0.2952, 0.2952, 0.0, 0.2952, 0.0, 0.7048, 0.0, 0.7048, 0.0, 0.2952, 1.0, 0.2952, 1.0, 0.2952, 1.0, 0.2952, 1.0, 0.2952, 0.0, 0.7048, 0.0, 0.7048, 0.0, 0.2952, 0.0, 0.2952, 1.0, 0.2952, 1.0, 0.2952, 1.0, 0.2952, 1.0, 0.7048, 1.0, 0.7048, 1.0, 0.2952, 1.0, 0.2952, 1.0, 0.2952, 1.0, 0.01532, 0.7202, 0.01532, 0.7202, 0.2952, 1.0, 0.2952, 0.0, 0.01532, 0.2798, 0.01532, 0.2798, 0.2952, 0.0, 0.289, 0.9939, 0.2952, 1.0, 0.289, 0.9939, 0.2952, 1.0, 0.2952, 1.0, 0.2952, 1.0, 0.5831, 1.0, 0.5831, 1.0, 0.4169, 1.0, 0.4169, 1.0, 0.2952, 1.0, 0.2952, 1.0, 0.2952, 1.0, 0.2952, 1.0, 0.4177, 1.0, 0.5823, 1.0, 0.5823, 1.0, 0.4177, 1.0, 0.7048, 1.0, 0.7048, 1.0, 0.7048, 1.0, 0.7048, 1.0, 0.2952, 1.0, 0.2952, 1.0, 0.2952, 1.0, 0.2952, 1.0, 0.7048, 1.0, 0.7048, 1.0, 0.7048, 1.0, 0.7048, 1.0, 0.2978, 0.7048, 0.2978, 0.7048, 0.7021, 0.7048, 0.7021, 0.7048, 0.4177, 1.0, 0.4169, 1.0, 0.5831, 1.0, 0.5823, 1.0, 0.7048, 1.0, 0.5831, 1.0, 0.9855, 0.7194, 0.7048, 1.0, 0.7048, 1.0, 0.7048, 1.0, 0.7048, 1.0, 0.2952, 1.0, 0.2952, 1.0, 0.2952, 1.0, 0.2952, 1.0, 0.2952, 1.0, 0.2952, 1.0, 0.2952, 1.0, 0.2952, 1.0, 0.7048, 1.0, 0.7048, 1.0, 0.7048, 1.0, 0.7048, 1.0, 0.7048, 0.0, 0.2952, 0.0, 0.2952, 0.0, 0.0, 0.2952, 1.0, 0.2952, 0.7048, 0.0, 1.0, 0.7048, 0.7021, 0.7048, 0.7021, 0.7048, 1.0, 0.7048, 0.7048, 1.0, 0.6169, 0.9102, 0.5823, 1.0, 0.7048, 1.0, 0.7048, 1.0, 0.5831, 1.0, 0.5831, 1.0, 0.7048, 1.0, 0.5831, 1.0, 0.7048, 1.0, 0.7048, 1.0, 0.5823, 1.0, 0.5823, 1.0, 0.7048, 1.0, 0.7048, 1.0, 0.5823, 1.0, 0.5823, 1.0, 0.7048, 1.0, 0.7048, 1.0, 0.5823, 1.0, 0.7118, 0.9931, 0.7118, 0.9931, 0.7048, 1.0, 0.7048, 1.0, 0.7048, 1.0, 0.4177, 1.0, 0.2952, 1.0, 0.2952, 1.0, 0.4177, 1.0, 0.4177, 1.0, 0.2952, 1.0, 0.2952, 1.0, 0.4177, 1.0, 0.0, 0.7048, 0.2978, 0.7048, 0.2978, 0.7048, 0.0, 0.7048, 0.4177, 1.0, 0.2952, 1.0, 0.2952, 1.0, 0.4169, 1.0, 0.0, 0.7048, 0.2978, 0.7048, 0.2978, 0.7048, 0.0, 0.7048, 1.0, 0.7048, 0.7021, 0.7048, 0.7021, 0.7048, 1.0, 0.7048, 0.2952, 1.0, 0.4169, 1.0, 0.4169, 1.0, 0.2952, 1.0, 0.2952, 1.0, 0.2952, 1.0, 0.2952, 1.0, 0.289, 0.9939, 0.289, 0.9939, 0.7048, 1.0, 0.9855, 0.7194, 0.5831, 1.0, 0.7048, 1.0, 0.5831, 1.0, 0.4169, 1.0, 0.2952, 1.0, 0.2952, 1.0, 0.01532, 0.7202, 0.2952, 1.0, 0.4169, 1.0, 1.0, 0.7048, 0.7048, 1.0, 1.0, 0.7048, 0.7021, 0.7048, 1.0, 0.7048, 1.0, 0.2952, 0.0, 0.2952, 0.01532, 0.7202, 0.2978, 0.7048, 0.7021, 0.7048, 1.0, 0.7048, 1.0, 0.7048, 0.7021, 0.7048, 0.7716, 0.7048, 0.0, 0.7048, 0.0, 0.7048, 0.2283, 0.7048, 0.2978, 0.7048, 0.2978, 0.7048, 0.2989, 0.7048, 0.7005, 0.7048, 0.7021, 0.7048, 0.2952, 1.0, 0.2952, 1.0, 0.2076, 0.9124, 0.2952, 1.0, 0.0, 0.0, 0.0, 0.0, 0.0, 0.0, 0.0, 0.0, 0.0, 0.0, 0.0, 0.0, 0.0, 0.0, 0.0, 0.0, 0.0, 0.0, 0.0, 0.0, 0.0, 0.0, 0.0, 0.0, 0.0, 0.0, 0.0, 0.0, 0.0, 0.0, 0.0, 0.0, 0.0, 0.0, 0.0, 0.0, 0.0, 0.0, 0.0, 0.0, 0.0, 0.0, 0.0, 0.0, 0.0, 0.0, 0.0, 0.0, 0.0, 0.0, 0.0, 0.0, 0.0, 0.0, 0.0, 0.0, 0.0, 0.0, 0.0, 0.0, 0.0, 0.0, 0.0, 0.0])
me_008.materials.append(mat_metal)
me_008.update()

# ---- objects
ob_camera = bpy.data.objects.new('Camera', cam_camera)
ob_light = bpy.data.objects.new('Light', light_light)
ob_spot = bpy.data.objects.new('Spot', light_spot)
ob_x = bpy.data.objects.new('円', me_001)
ob_001 = bpy.data.objects.new('円.001', me_003)
ob_002 = bpy.data.objects.new('円.002', me_005)
ob_x_1 = bpy.data.objects.new('平面', me_008)

# ---- transforms, parenting, visibility, modifiers, constraints
ob_camera.location = (7.359, -6.926, 4.958)
ob_camera.rotation_euler = (1.109, 0.0, 0.8149)
ob_camera.lock_rotations_4d = False
ob_camera.empty_display_type = 'ARROWS'
ob_camera.color = (0.0, 0.0, 0.0, 0.0)
ob_camera.hide_render = True
ob_camera.display_type = 'WIRE'
ob_camera.lineart.crease_threshold = 0.0
ob_light.location = (1.039, -2.779, 18.81)
ob_light.rotation_euler = (0.6503, 0.05522, 1.866)
ob_light.lock_rotations_4d = False
ob_light.empty_display_type = 'ARROWS'
ob_light.color = (0.0, 0.0, 0.0, 0.0)
ob_light.hide_render = True
ob_light.lineart.crease_threshold = 0.0
ob_spot.location = (0.0, -6.43, 17.84)
ob_spot.scale = (2.084, 2.084, 2.084)
ob_spot.hide_render = True
ob_x.location = (1.808, 7.85, 0.7793)
ob_x.rotation_euler = (-0.0, 1.571, 0.0)
ob_x.scale = (0.1416, 0.1416, 0.1416)
_m = ob_x.modifiers.new('ミラー', 'MIRROR')
_m.use_axis = (True, False, True)
_m.mirror_object = ob_x_1
ob_001.location = (2.174, 7.857, 0.1652)
ob_001.rotation_euler = (1.571, -0.0, 0.0)
ob_001.scale = (0.2909, 0.2909, 0.2909)
_m = ob_001.modifiers.new('ミラー', 'MIRROR')
_m.use_axis = (True, False, True)
_m.mirror_object = ob_x_1
ob_002.location = (0.0, 0.0, 0.0)
_m = ob_002.modifiers.new('ミラー', 'MIRROR')
_m.use_axis = (False, False, True)
_m.mirror_object = ob_x_1
ob_x_1.location = (1.462e-05, 4.888e-06, 0.781)
ob_x_1.rotation_euler = (1.571, -0.0, 0.0)
ob_x_1.scale = (0.1182, 0.1182, 0.1182)

# ---- collection membership
scene.collection.objects.link(ob_camera)
scene.collection.objects.link(ob_light)
scene.collection.objects.link(ob_spot)
col_art.objects.link(ob_x)
col_art.objects.link(ob_001)
col_art.objects.link(ob_002)
col_art.objects.link(ob_x_1)

# ---- scene / render settings (as saved in the file)
scene.camera = ob_camera
scene.frame_start = 1; scene.frame_end = 250; scene.frame_set(123)
scene.render.engine = 'BLENDER_EEVEE_NEXT'
scene.cycles.sampling_pattern = 'TABULATED_SOBOL'
scene.cycles.use_light_tree = False
scene.view_settings.view_transform = 'Filmic'
bpy.context.view_layer.update()

# ---- added for rendering (the .blend has no usable light): sun
light_auto_sun = bpy.data.lights.new('AutoSun', 'SUN')
light_auto_sun.energy = 3.0
light_auto_sun.angle = 0.0523599
ob_auto_sun = bpy.data.objects.new('AutoSun', light_auto_sun)
scene.collection.objects.link(ob_auto_sun)
ob_auto_sun.rotation_euler = (0.872665, 0.174533, 0.523599)
bpy.context.view_layer.update()
